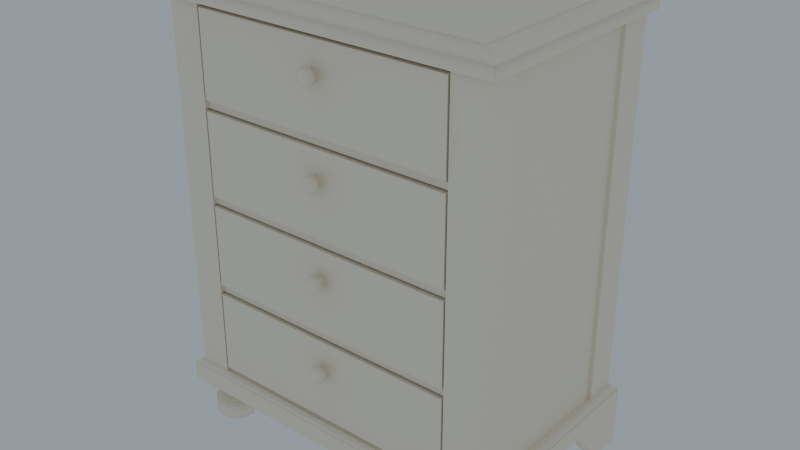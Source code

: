 # Source: small_desk.blend  (saved by Blender 2.78.0; exported with 4.5.12 LTS)
import bpy
from mathutils import Matrix  # noqa: F401  (used for matrix-valued properties, if any)

bpy.ops.wm.read_factory_settings(use_empty=True)
scene = bpy.context.scene
scene.name = 'Scene'

# ---- collections
col_collection_1 = bpy.data.collections.new('Collection 1'); scene.collection.children.link(col_collection_1)

# ---- materials (node trees are filled in below, after node groups)
mat_1013_simple = bpy.data.materials.new('1013_simple')
mat_1013_simple.alpha_threshold = 0.0
mat_1013_simple.diffuse_color = (1.0, 0.9131, 0.7682, 1.0)
mat_1013_simple.roughness = 0.5
mat_1013_simple.specular_intensity = 0.8
mat_1013_simple.line_color = (0.0, 0.0, 0.0, 1.0)

# ---- material node trees
mat_1013_simple.use_nodes = True; mat_1013_simple.node_tree.nodes.clear()
_N = mat_1013_simple.node_tree.nodes; _L = mat_1013_simple.node_tree.links
n0 = _N.new('ShaderNodeOutputMaterial'); n0.name = 'Material Output'; n0.location = (300, 300)
n0.width = 120
n1 = _N.new('ShaderNodeMixShader'); n1.name = 'Mix Shader'; n1.location = (100, 300)
n1.width = 150
n1.inputs[0].default_value = 0.2
n2 = _N.new('ShaderNodeBsdfDiffuse'); n2.name = 'Diffuse BSDF'; n2.location = (-100, 300)
n2.inputs[0].default_value = (1.0, 0.9131, 0.7682, 1.0)
n3 = _N.new('ShaderNodeBsdfAnisotropic'); n3.name = 'Glossy BSDF'; n3.location = (-103, 185)
n3.distribution = 'BECKMANN'
n3.inputs[0].default_value = (1.0, 1.0, 1.0, 1.0)
n3.inputs[1].default_value = 0.4472
_L.new(n1.outputs[0], n0.inputs[0])
_L.new(n2.outputs[0], n1.inputs[1])
_L.new(n3.outputs[0], n1.inputs[2])
n0.is_active_output = True

# ---- world
world_world = bpy.data.worlds.new('World'); scene.world = world_world
world_world.use_nodes = True; world_world.node_tree.nodes.clear()
_N = world_world.node_tree.nodes; _L = world_world.node_tree.links
n0 = _N.new('ShaderNodeOutputWorld'); n0.name = 'World Output'; n0.location = (300, 300)
n0.width = 120
n1 = _N.new('ShaderNodeBackground'); n1.name = 'Background'; n1.location = (10, 300)
n1.width = 150
n1.inputs[0].default_value = (0.2986, 0.3277, 0.3509, 1.0)
_L.new(n1.outputs[0], n0.inputs[0])
n0.is_active_output = True
world_world.color = (0.05088, 0.05088, 0.05088)
world_world.use_sun_shadow = False
world_world.sun_shadow_jitter_overblur = 0.0
world_world.cycles.sampling_method = 'NONE'
world_world.cycles.sample_map_resolution = 256
world_world.light_settings.distance = 0.3

# ---- meshes
me_plane_004 = bpy.data.meshes.new('Plane.004')
me_plane_004.from_pydata([(-0.2044, -0.1533, -0.09543), (-0.2168, -0.1578, -0.09543), (-0.2234, -0.1692, -0.09543), (-0.2211, -0.1822, -0.09543), (-0.211, -0.1907, -0.09543), (-0.1978, -0.1907, -0.09543), (-0.1877, -0.1822, -0.09543), (-0.1854, -0.1692, -0.09543), (-0.192, -0.1578, -0.09543), (-0.2044, -0.1485, -0.06071), (-0.2199, -0.1541, -0.06071), (-0.2282, -0.1684, -0.06071), (-0.2253, -0.1846, -0.06071), (-0.2127, -0.1952, -0.06071), (-0.1962, -0.1952, -0.06071), (-0.1835, -0.1846, -0.06071), (-0.1807, -0.1684, -0.06071), (-0.1889, -0.1541, -0.06071), (-0.2254, -0.1475, -0.07764), (-0.2366, -0.1669, -0.07764), (-0.1722, -0.1669, -0.07764), (-0.1834, -0.1475, -0.07764), (-0.2327, -0.1889, -0.07764), (-0.2044, -0.1399, -0.07764), (-0.2156, -0.2033, -0.07764), (-0.1932, -0.2033, -0.07764), (-0.1761, -0.1889, -0.07764), (-0.1797, -0.1868, -0.0899), (-0.2291, -0.1868, -0.0899), (-0.2142, -0.1993, -0.0899), (-0.1947, -0.1993, -0.0899), (-0.2155, -0.203, -0.06291), (-0.2325, -0.1888, -0.06291), (-0.1836, -0.1477, -0.06291), (-0.2363, -0.1669, -0.06291), (-0.1861, -0.1507, -0.0899), (-0.1725, -0.1669, -0.06291), (-0.2252, -0.1477, -0.06291), (-0.1763, -0.1888, -0.06291), (-0.1933, -0.203, -0.06291), (-0.2044, -0.1401, -0.06291), (-0.2325, -0.1676, -0.0899), (-0.2044, -0.1441, -0.0899), (-0.1764, -0.1676, -0.0899), (-0.2227, -0.1507, -0.0899), (-0.2044, -0.1549, -0.09543), (-0.2158, -0.159, -0.09543), (-0.2218, -0.1695, -0.09543), (-0.2197, -0.1814, -0.09543), (-0.2105, -0.1892, -0.09543), (-0.1984, -0.1892, -0.09543), (-0.1891, -0.1814, -0.09543), (-0.187, -0.1695, -0.09543), (-0.193, -0.159, -0.09543), (-0.2044, -0.1635, -0.09543), (-0.2103, -0.1656, -0.09543), (-0.2134, -0.171, -0.09543), (-0.2123, -0.1771, -0.09543), (-0.2075, -0.1811, -0.09543), (-0.2013, -0.1811, -0.09543), (-0.1965, -0.1771, -0.09543), (-0.1955, -0.171, -0.09543), (-0.1986, -0.1656, -0.09543), (-0.2044, -0.1724, -0.09543), (-0.2044, -0.1485, -0.05746), (-0.2199, -0.1541, -0.05746), (-0.2282, -0.1684, -0.05746), (-0.2253, -0.1846, -0.05746), (-0.2127, -0.1952, -0.05746), (-0.1962, -0.1952, -0.05746), (-0.1835, -0.1846, -0.05746), (-0.1807, -0.1684, -0.05746), (-0.1889, -0.1541, -0.05746), (-0.2044, -0.1485, -0.06071), (-0.2199, -0.1541, -0.06071), (-0.1835, -0.1846, -0.06071), (-0.1807, -0.1684, -0.06071), (-0.2282, -0.1684, -0.06071), (-0.1889, -0.1541, -0.06071), (-0.2253, -0.1846, -0.06071), (-0.2127, -0.1952, -0.06071), (-0.1962, -0.1952, -0.06071), (-0.2044, -0.1519, -0.05746), (-0.2177, -0.1567, -0.05746), (-0.2248, -0.169, -0.05746), (-0.2223, -0.1829, -0.05746), (-0.2115, -0.192, -0.05746), (-0.1973, -0.192, -0.05746), (-0.1865, -0.1829, -0.05746), (-0.184, -0.169, -0.05746), (-0.1911, -0.1567, -0.05746), (-0.1837, -0.1845, -0.05746), (-0.1808, -0.1684, -0.05746), (-0.2198, -0.1542, -0.05746), (-0.228, -0.1684, -0.05746), (-0.189, -0.1542, -0.05746), (-0.2251, -0.1845, -0.05746), (-0.2044, -0.1486, -0.05746), (-0.2126, -0.195, -0.05746), (-0.1962, -0.195, -0.05746), (-0.2044, -0.1485, -0.05803), (-0.1962, -0.1952, -0.05803), (-0.2127, -0.1952, -0.05803), (-0.2253, -0.1846, -0.05803), (-0.1835, -0.1846, -0.05803), (-0.1889, -0.1541, -0.05803), (-0.2282, -0.1684, -0.05803), (-0.1807, -0.1684, -0.05803), (-0.2199, -0.1541, -0.05803), (-0.2044, -0.1444, -0.0342), (-0.2225, -0.151, -0.0342), (-0.2322, -0.1677, -0.0342), (-0.2288, -0.1867, -0.0342), (-0.214, -0.199, -0.0342), (-0.1948, -0.199, -0.0342), (-0.18, -0.1867, -0.0342), (-0.1767, -0.1677, -0.0342), (-0.1863, -0.151, -0.0342), (-0.2044, -0.1421, -0.0342), (-0.224, -0.1492, -0.0342), (-0.2344, -0.1673, -0.0342), (-0.2308, -0.1878, -0.0342), (-0.2148, -0.2012, -0.0342), (-0.194, -0.2012, -0.0342), (-0.178, -0.1878, -0.0342), (-0.1744, -0.1673, -0.0342), (-0.1848, -0.1492, -0.0342), (-0.2044, -0.1421, -0.02943), (-0.224, -0.1492, -0.02943), (-0.2344, -0.1673, -0.02943), (-0.2308, -0.1878, -0.02943), (-0.2148, -0.2012, -0.02943), (-0.194, -0.2012, -0.02943), (-0.178, -0.1878, -0.02943), (-0.1744, -0.1673, -0.02943), (-0.1848, -0.1492, -0.02943), (-0.225, -0.1689, -0.04306), (-0.2226, -0.183, -0.04306), (-0.2044, -0.1516, -0.04306), (-0.1909, -0.1565, -0.04306), (-0.2116, -0.1922, -0.04306), (-0.1972, -0.1922, -0.04306), (-0.1863, -0.183, -0.04306), (-0.2179, -0.1565, -0.04306), (-0.1838, -0.1689, -0.04306), (0.2339, -0.1533, -0.09543), (0.2463, -0.1578, -0.09543), (0.2529, -0.1692, -0.09543), (0.2506, -0.1822, -0.09543), (0.2405, -0.1907, -0.09543), (0.2273, -0.1907, -0.09543), (0.2172, -0.1822, -0.09543), (0.2149, -0.1692, -0.09543), (0.2215, -0.1578, -0.09543), (0.2339, -0.1485, -0.06071), (0.2494, -0.1541, -0.06071), (0.2577, -0.1684, -0.06071), (0.2548, -0.1846, -0.06071), (0.2422, -0.1952, -0.06071), (0.2257, -0.1952, -0.06071), (0.213, -0.1846, -0.06071), (0.2102, -0.1684, -0.06071), (0.2184, -0.1541, -0.06071), (0.2549, -0.1475, -0.07764), (0.2661, -0.1669, -0.07764), (0.2018, -0.1669, -0.07764), (0.2129, -0.1475, -0.07764), (0.2622, -0.1889, -0.07764), (0.2339, -0.1399, -0.07764), (0.2451, -0.2033, -0.07764), (0.2227, -0.2033, -0.07764), (0.2056, -0.1889, -0.07764), (0.2093, -0.1868, -0.0899), (0.2586, -0.1868, -0.0899), (0.2437, -0.1993, -0.0899), (0.2242, -0.1993, -0.0899), (0.245, -0.203, -0.06291), (0.262, -0.1888, -0.06291), (0.2131, -0.1477, -0.06291), (0.2658, -0.1669, -0.06291), (0.2156, -0.1507, -0.0899), (0.202, -0.1669, -0.06291), (0.2548, -0.1477, -0.06291), (0.2058, -0.1888, -0.06291), (0.2228, -0.203, -0.06291), (0.2339, -0.1401, -0.06291), (0.262, -0.1676, -0.0899), (0.2339, -0.1441, -0.0899), (0.2059, -0.1676, -0.0899), (0.2522, -0.1507, -0.0899), (0.2339, -0.1549, -0.09543), (0.2453, -0.159, -0.09543), (0.2513, -0.1695, -0.09543), (0.2492, -0.1814, -0.09543), (0.24, -0.1892, -0.09543), (0.2279, -0.1892, -0.09543), (0.2186, -0.1814, -0.09543), (0.2165, -0.1695, -0.09543), (0.2226, -0.159, -0.09543), (0.2339, -0.1635, -0.09543), (0.2398, -0.1656, -0.09543), (0.2429, -0.171, -0.09543), (0.2418, -0.1771, -0.09543), (0.237, -0.1811, -0.09543), (0.2308, -0.1811, -0.09543), (0.226, -0.1771, -0.09543), (0.225, -0.171, -0.09543), (0.2281, -0.1656, -0.09543), (0.2339, -0.1724, -0.09543), (0.2339, -0.1485, -0.05746), (0.2494, -0.1541, -0.05746), (0.2577, -0.1684, -0.05746), (0.2548, -0.1846, -0.05746), (0.2422, -0.1952, -0.05746), (0.2257, -0.1952, -0.05746), (0.213, -0.1846, -0.05746), (0.2102, -0.1684, -0.05746), (0.2184, -0.1541, -0.05746), (0.2339, -0.1485, -0.06071), (0.2494, -0.1541, -0.06071), (0.213, -0.1846, -0.06071), (0.2102, -0.1684, -0.06071), (0.2577, -0.1684, -0.06071), (0.2184, -0.1541, -0.06071), (0.2548, -0.1846, -0.06071), (0.2422, -0.1952, -0.06071), (0.2257, -0.1952, -0.06071), (0.2339, -0.1519, -0.05746), (0.2472, -0.1567, -0.05746), (0.2543, -0.169, -0.05746), (0.2518, -0.1829, -0.05746), (0.241, -0.192, -0.05746), (0.2268, -0.192, -0.05746), (0.216, -0.1829, -0.05746), (0.2135, -0.169, -0.05746), (0.2206, -0.1567, -0.05746), (0.2132, -0.1845, -0.05746), (0.2104, -0.1684, -0.05746), (0.2493, -0.1542, -0.05746), (0.2575, -0.1684, -0.05746), (0.2185, -0.1542, -0.05746), (0.2546, -0.1845, -0.05746), (0.2339, -0.1486, -0.05746), (0.2421, -0.195, -0.05746), (0.2257, -0.195, -0.05746), (0.2339, -0.1485, -0.05803), (0.2257, -0.1952, -0.05803), (0.2422, -0.1952, -0.05803), (0.2548, -0.1846, -0.05803), (0.213, -0.1846, -0.05803), (0.2184, -0.1541, -0.05803), (0.2577, -0.1684, -0.05803), (0.2102, -0.1684, -0.05803), (0.2494, -0.1541, -0.05803), (0.2339, -0.1444, -0.0342), (0.252, -0.151, -0.0342), (0.2617, -0.1677, -0.0342), (0.2583, -0.1867, -0.0342), (0.2436, -0.199, -0.0342), (0.2243, -0.199, -0.0342), (0.2095, -0.1867, -0.0342), (0.2062, -0.1677, -0.0342), (0.2158, -0.151, -0.0342), (0.2339, -0.1421, -0.0342), (0.2535, -0.1492, -0.0342), (0.2639, -0.1673, -0.0342), (0.2603, -0.1878, -0.0342), (0.2443, -0.2012, -0.0342), (0.2235, -0.2012, -0.0342), (0.2075, -0.1878, -0.0342), (0.2039, -0.1673, -0.0342), (0.2143, -0.1492, -0.0342), (0.2339, -0.1421, -0.02943), (0.2535, -0.1492, -0.02943), (0.2639, -0.1673, -0.02943), (0.2603, -0.1878, -0.02943), (0.2443, -0.2012, -0.02943), (0.2235, -0.2012, -0.02943), (0.2075, -0.1878, -0.02943), (0.2039, -0.1673, -0.02943), (0.2143, -0.1492, -0.02943), (0.2545, -0.1689, -0.04306), (0.2521, -0.183, -0.04306), (0.2339, -0.1516, -0.04306), (0.2205, -0.1565, -0.04306), (0.2411, -0.1922, -0.04306), (0.2268, -0.1922, -0.04306), (0.2158, -0.183, -0.04306), (0.2474, -0.1565, -0.04306), (0.2133, -0.1689, -0.04306), (0.009865, -0.2255, 0.09253), (0.00572, -0.2234, 0.09253), (0.00295, -0.2202, 0.09253), (0.001978, -0.2164, 0.09253), (0.00295, -0.2125, 0.09253), (0.00572, -0.2093, 0.09253), (0.01024, -0.2255, 0.0944), (0.006407, -0.2234, 0.09599), (0.003849, -0.2202, 0.09705), (0.00295, -0.2164, 0.09742), (0.003849, -0.2125, 0.09705), (0.006407, -0.2093, 0.09599), (0.006407, -0.2011, 0.08908), (0.0113, -0.2255, 0.09599), (0.008366, -0.2234, 0.09892), (0.006407, -0.2202, 0.1009), (0.00572, -0.2164, 0.1016), (0.006407, -0.2125, 0.1009), (0.008366, -0.2093, 0.09892), (0.008366, -0.2011, 0.08615), (0.01288, -0.2255, 0.09705), (0.0113, -0.2234, 0.1009), (0.01024, -0.2202, 0.1034), (0.009865, -0.2164, 0.1043), (0.01024, -0.2125, 0.1034), (0.0113, -0.2093, 0.1009), (0.0113, -0.2011, 0.08419), (0.01475, -0.2255, 0.09742), (0.01475, -0.2234, 0.1016), (0.01475, -0.2202, 0.1043), (0.01475, -0.2164, 0.1053), (0.01475, -0.2125, 0.1043), (0.01475, -0.2093, 0.1016), (0.01475, -0.2011, 0.0835), (0.01475, -0.2263, 0.09253), (0.01663, -0.2255, 0.09705), (0.01821, -0.2234, 0.1009), (0.01927, -0.2202, 0.1034), (0.01964, -0.2164, 0.1043), (0.01927, -0.2125, 0.1034), (0.01821, -0.2093, 0.1009), (0.01821, -0.2011, 0.08419), (0.01821, -0.2255, 0.09599), (0.02114, -0.2234, 0.09892), (0.0231, -0.2202, 0.1009), (0.02379, -0.2164, 0.1016), (0.0231, -0.2125, 0.1009), (0.02114, -0.2093, 0.09892), (0.02114, -0.2011, 0.08615), (0.01927, -0.2255, 0.0944), (0.0231, -0.2234, 0.09599), (0.02566, -0.2202, 0.09705), (0.02656, -0.2164, 0.09742), (0.02566, -0.2125, 0.09705), (0.0231, -0.2093, 0.09599), (0.0231, -0.2011, 0.08908), (0.01964, -0.2255, 0.09253), (0.02379, -0.2234, 0.09253), (0.02656, -0.2202, 0.09253), (0.02753, -0.2164, 0.09253), (0.02656, -0.2125, 0.09253), (0.02379, -0.2093, 0.09253), (0.02379, -0.2011, 0.09253), (0.01927, -0.2255, 0.09066), (0.0231, -0.2234, 0.08908), (0.02566, -0.2202, 0.08802), (0.02656, -0.2164, 0.08764), (0.02566, -0.2125, 0.08802), (0.0231, -0.2093, 0.08908), (0.0231, -0.2011, 0.09599), (0.01821, -0.2255, 0.08908), (0.02114, -0.2234, 0.08615), (0.0231, -0.2202, 0.08419), (0.02379, -0.2164, 0.0835), (0.0231, -0.2125, 0.08419), (0.02114, -0.2093, 0.08615), (0.02114, -0.2011, 0.09892), (0.01663, -0.2255, 0.08802), (0.01821, -0.2234, 0.08419), (0.01927, -0.2202, 0.08163), (0.01964, -0.2164, 0.08073), (0.01927, -0.2125, 0.08163), (0.01821, -0.2093, 0.08419), (0.01821, -0.2011, 0.1009), (0.01475, -0.2255, 0.08764), (0.01475, -0.2234, 0.0835), (0.01475, -0.2202, 0.08073), (0.01475, -0.2164, 0.07976), (0.01475, -0.2125, 0.08073), (0.01475, -0.2093, 0.0835), (0.01475, -0.2011, 0.1016), (0.01288, -0.2255, 0.08802), (0.0113, -0.2234, 0.08419), (0.01024, -0.2202, 0.08163), (0.009865, -0.2164, 0.08073), (0.01024, -0.2125, 0.08163), (0.0113, -0.2093, 0.08419), (0.0113, -0.2011, 0.1009), (0.008366, -0.2011, 0.09892), (0.0113, -0.2255, 0.08908), (0.008366, -0.2234, 0.08615), (0.006407, -0.2202, 0.08419), (0.00572, -0.2164, 0.0835), (0.006407, -0.2125, 0.08419), (0.008366, -0.2093, 0.08615), (0.006407, -0.2011, 0.09599), (0.01024, -0.2255, 0.09066), (0.006407, -0.2234, 0.08908), (0.003849, -0.2202, 0.08802), (0.00295, -0.2164, 0.08764), (0.003849, -0.2125, 0.08802), (0.006407, -0.2093, 0.08908), (0.00572, -0.2011, 0.09253), (0.009865, -0.2255, 0.2312), (0.00572, -0.2234, 0.2312), (0.00295, -0.2202, 0.2312), (0.001978, -0.2164, 0.2312), (0.00295, -0.2125, 0.2312), (0.00572, -0.2093, 0.2312), (0.01024, -0.2255, 0.2331), (0.006407, -0.2234, 0.2347), (0.003849, -0.2202, 0.2358), (0.00295, -0.2164, 0.2361), (0.003849, -0.2125, 0.2358), (0.006407, -0.2093, 0.2347), (0.006407, -0.2011, 0.2278), (0.0113, -0.2255, 0.2347), (0.008366, -0.2234, 0.2376), (0.006407, -0.2202, 0.2396), (0.00572, -0.2164, 0.2403), (0.006407, -0.2125, 0.2396), (0.008366, -0.2093, 0.2376), (0.008366, -0.2011, 0.2249), (0.01288, -0.2255, 0.2358), (0.0113, -0.2234, 0.2396), (0.01024, -0.2202, 0.2421), (0.009865, -0.2164, 0.243), (0.01024, -0.2125, 0.2421), (0.0113, -0.2093, 0.2396), (0.0113, -0.2011, 0.2229), (0.01475, -0.2255, 0.2361), (0.01475, -0.2234, 0.2403), (0.01475, -0.2202, 0.243), (0.01475, -0.2164, 0.244), (0.01475, -0.2125, 0.243), (0.01475, -0.2093, 0.2403), (0.01475, -0.2011, 0.2222), (0.01475, -0.2263, 0.2312), (0.01663, -0.2255, 0.2358), (0.01821, -0.2234, 0.2396), (0.01927, -0.2202, 0.2421), (0.01964, -0.2164, 0.243), (0.01927, -0.2125, 0.2421), (0.01821, -0.2093, 0.2396), (0.01821, -0.2011, 0.2229), (0.01821, -0.2255, 0.2347), (0.02114, -0.2234, 0.2376), (0.0231, -0.2202, 0.2396), (0.02379, -0.2164, 0.2403), (0.0231, -0.2125, 0.2396), (0.02114, -0.2093, 0.2376), (0.02114, -0.2011, 0.2249), (0.01927, -0.2255, 0.2331), (0.0231, -0.2234, 0.2347), (0.02566, -0.2202, 0.2358), (0.02656, -0.2164, 0.2361), (0.02566, -0.2125, 0.2358), (0.0231, -0.2093, 0.2347), (0.0231, -0.2011, 0.2278), (0.01964, -0.2255, 0.2312), (0.02379, -0.2234, 0.2312), (0.02656, -0.2202, 0.2312), (0.02753, -0.2164, 0.2312), (0.02656, -0.2125, 0.2312), (0.02379, -0.2093, 0.2312), (0.02379, -0.2011, 0.2312), (0.01927, -0.2255, 0.2294), (0.0231, -0.2234, 0.2278), (0.02566, -0.2202, 0.2267), (0.02656, -0.2164, 0.2264), (0.02566, -0.2125, 0.2267), (0.0231, -0.2093, 0.2278), (0.0231, -0.2011, 0.2347), (0.01821, -0.2255, 0.2278), (0.02114, -0.2234, 0.2249), (0.0231, -0.2202, 0.2229), (0.02379, -0.2164, 0.2222), (0.0231, -0.2125, 0.2229), (0.02114, -0.2093, 0.2249), (0.02114, -0.2011, 0.2376), (0.01663, -0.2255, 0.2267), (0.01821, -0.2234, 0.2229), (0.01927, -0.2202, 0.2203), (0.01964, -0.2164, 0.2194), (0.01927, -0.2125, 0.2203), (0.01821, -0.2093, 0.2229), (0.01821, -0.2011, 0.2396), (0.01475, -0.2255, 0.2264), (0.01475, -0.2234, 0.2222), (0.01475, -0.2202, 0.2194), (0.01475, -0.2164, 0.2185), (0.01475, -0.2125, 0.2194), (0.01475, -0.2093, 0.2222), (0.01475, -0.2011, 0.2403), (0.01288, -0.2255, 0.2267), (0.0113, -0.2234, 0.2229), (0.01024, -0.2202, 0.2203), (0.009865, -0.2164, 0.2194), (0.01024, -0.2125, 0.2203), (0.0113, -0.2093, 0.2229), (0.0113, -0.2011, 0.2396), (0.008366, -0.2011, 0.2376), (0.0113, -0.2255, 0.2278), (0.008366, -0.2234, 0.2249), (0.006407, -0.2202, 0.2229), (0.00572, -0.2164, 0.2222), (0.006407, -0.2125, 0.2229), (0.008366, -0.2093, 0.2249), (0.006407, -0.2011, 0.2347), (0.01024, -0.2255, 0.2294), (0.006407, -0.2234, 0.2278), (0.003849, -0.2202, 0.2267), (0.00295, -0.2164, 0.2264), (0.003849, -0.2125, 0.2267), (0.006407, -0.2093, 0.2278), (0.00572, -0.2011, 0.2312), (0.009865, -0.2255, 0.3715), (0.00572, -0.2234, 0.3715), (0.00295, -0.2202, 0.3715), (0.001978, -0.2164, 0.3715), (0.00295, -0.2125, 0.3715), (0.00572, -0.2093, 0.3715), (0.01024, -0.2255, 0.3734), (0.006407, -0.2234, 0.375), (0.003849, -0.2202, 0.376), (0.00295, -0.2164, 0.3764), (0.003849, -0.2125, 0.376), (0.006407, -0.2093, 0.375), (0.006407, -0.2011, 0.368), (0.0113, -0.2255, 0.375), (0.008366, -0.2234, 0.3779), (0.006407, -0.2202, 0.3799), (0.00572, -0.2164, 0.3805), (0.006407, -0.2125, 0.3799), (0.008366, -0.2093, 0.3779), (0.008366, -0.2011, 0.3651), (0.01288, -0.2255, 0.376), (0.0113, -0.2234, 0.3799), (0.01024, -0.2202, 0.3824), (0.009865, -0.2164, 0.3833), (0.01024, -0.2125, 0.3824), (0.0113, -0.2093, 0.3799), (0.0113, -0.2011, 0.3632), (0.01475, -0.2255, 0.3764), (0.01475, -0.2234, 0.3805), (0.01475, -0.2202, 0.3833), (0.01475, -0.2164, 0.3843), (0.01475, -0.2125, 0.3833), (0.01475, -0.2093, 0.3805), (0.01475, -0.2011, 0.3625), (0.01475, -0.2263, 0.3715), (0.01663, -0.2255, 0.376), (0.01821, -0.2234, 0.3799), (0.01927, -0.2202, 0.3824), (0.01964, -0.2164, 0.3833), (0.01927, -0.2125, 0.3824), (0.01821, -0.2093, 0.3799), (0.01821, -0.2011, 0.3632), (0.01821, -0.2255, 0.375), (0.02114, -0.2234, 0.3779), (0.0231, -0.2202, 0.3799), (0.02379, -0.2164, 0.3805), (0.0231, -0.2125, 0.3799), (0.02114, -0.2093, 0.3779), (0.02114, -0.2011, 0.3651), (0.01927, -0.2255, 0.3734), (0.0231, -0.2234, 0.375), (0.02566, -0.2202, 0.376), (0.02656, -0.2164, 0.3764), (0.02566, -0.2125, 0.376), (0.0231, -0.2093, 0.375), (0.0231, -0.2011, 0.368), (0.01964, -0.2255, 0.3715), (0.02379, -0.2234, 0.3715), (0.02656, -0.2202, 0.3715), (0.02753, -0.2164, 0.3715), (0.02656, -0.2125, 0.3715), (0.02379, -0.2093, 0.3715), (0.02379, -0.2011, 0.3715), (0.01927, -0.2255, 0.3696), (0.0231, -0.2234, 0.368), (0.02566, -0.2202, 0.367), (0.02656, -0.2164, 0.3666), (0.02566, -0.2125, 0.367), (0.0231, -0.2093, 0.368), (0.0231, -0.2011, 0.375), (0.01821, -0.2255, 0.368), (0.02114, -0.2234, 0.3651), (0.0231, -0.2202, 0.3632), (0.02379, -0.2164, 0.3625), (0.0231, -0.2125, 0.3632), (0.02114, -0.2093, 0.3651), (0.02114, -0.2011, 0.3779), (0.01663, -0.2255, 0.367), (0.01821, -0.2234, 0.3632), (0.01927, -0.2202, 0.3606), (0.01964, -0.2164, 0.3597), (0.01927, -0.2125, 0.3606), (0.01821, -0.2093, 0.3632), (0.01821, -0.2011, 0.3799), (0.01475, -0.2255, 0.3666), (0.01475, -0.2234, 0.3625), (0.01475, -0.2202, 0.3597), (0.01475, -0.2164, 0.3587), (0.01475, -0.2125, 0.3597), (0.01475, -0.2093, 0.3625), (0.01475, -0.2011, 0.3805), (0.01288, -0.2255, 0.367), (0.0113, -0.2234, 0.3632), (0.01024, -0.2202, 0.3606), (0.009865, -0.2164, 0.3597), (0.01024, -0.2125, 0.3606), (0.0113, -0.2093, 0.3632), (0.0113, -0.2011, 0.3799), (0.008366, -0.2011, 0.3779), (0.0113, -0.2255, 0.368), (0.008366, -0.2234, 0.3651), (0.006407, -0.2202, 0.3632), (0.00572, -0.2164, 0.3625), (0.006407, -0.2125, 0.3632), (0.008366, -0.2093, 0.3651), (0.006407, -0.2011, 0.375), (0.01024, -0.2255, 0.3696), (0.006407, -0.2234, 0.368), (0.003849, -0.2202, 0.367), (0.00295, -0.2164, 0.3666), (0.003849, -0.2125, 0.367), (0.006407, -0.2093, 0.368), (0.00572, -0.2011, 0.3715), (0.009865, -0.2255, 0.5094), (0.00572, -0.2234, 0.5094), (0.00295, -0.2202, 0.5094), (0.001978, -0.2164, 0.5094), (0.00295, -0.2125, 0.5094), (0.00572, -0.2093, 0.5094), (0.01024, -0.2255, 0.5113), (0.006407, -0.2234, 0.5129), (0.003849, -0.2202, 0.5139), (0.00295, -0.2164, 0.5143), (0.003849, -0.2125, 0.5139), (0.006407, -0.2093, 0.5129), (0.006407, -0.2011, 0.506), (0.0113, -0.2255, 0.5129), (0.008366, -0.2234, 0.5158), (0.006407, -0.2202, 0.5178), (0.00572, -0.2164, 0.5185), (0.006407, -0.2125, 0.5178), (0.008366, -0.2093, 0.5158), (0.008366, -0.2011, 0.503), (0.01288, -0.2255, 0.5139), (0.0113, -0.2234, 0.5178), (0.01024, -0.2202, 0.5203), (0.009865, -0.2164, 0.5212), (0.01024, -0.2125, 0.5203), (0.0113, -0.2093, 0.5178), (0.0113, -0.2011, 0.5011), (0.01475, -0.2255, 0.5143), (0.01475, -0.2234, 0.5185), (0.01475, -0.2202, 0.5212), (0.01475, -0.2164, 0.5222), (0.01475, -0.2125, 0.5212), (0.01475, -0.2093, 0.5185), (0.01475, -0.2011, 0.5004), (0.01475, -0.2263, 0.5094), (0.01663, -0.2255, 0.5139), (0.01821, -0.2234, 0.5178), (0.01927, -0.2202, 0.5203), (0.01964, -0.2164, 0.5212), (0.01927, -0.2125, 0.5203), (0.01821, -0.2093, 0.5178), (0.01821, -0.2011, 0.5011), (0.01821, -0.2255, 0.5129), (0.02114, -0.2234, 0.5158), (0.0231, -0.2202, 0.5178), (0.02379, -0.2164, 0.5185), (0.0231, -0.2125, 0.5178), (0.02114, -0.2093, 0.5158), (0.02114, -0.2011, 0.503), (0.01927, -0.2255, 0.5113), (0.0231, -0.2234, 0.5129), (0.02566, -0.2202, 0.5139), (0.02656, -0.2164, 0.5143), (0.02566, -0.2125, 0.5139), (0.0231, -0.2093, 0.5129), (0.0231, -0.2011, 0.506), (0.01964, -0.2255, 0.5094), (0.02379, -0.2234, 0.5094), (0.02656, -0.2202, 0.5094), (0.02753, -0.2164, 0.5094), (0.02656, -0.2125, 0.5094), (0.02379, -0.2093, 0.5094), (0.02379, -0.2011, 0.5094), (0.01927, -0.2255, 0.5076), (0.0231, -0.2234, 0.506), (0.02566, -0.2202, 0.5049), (0.02656, -0.2164, 0.5045), (0.02566, -0.2125, 0.5049), (0.0231, -0.2093, 0.506), (0.0231, -0.2011, 0.5129), (0.01821, -0.2255, 0.506), (0.02114, -0.2234, 0.503), (0.0231, -0.2202, 0.5011), (0.02379, -0.2164, 0.5004), (0.0231, -0.2125, 0.5011), (0.02114, -0.2093, 0.503), (0.02114, -0.2011, 0.5158), (0.01663, -0.2255, 0.5049), (0.01821, -0.2234, 0.5011), (0.01927, -0.2202, 0.4985), (0.01964, -0.2164, 0.4976), (0.01927, -0.2125, 0.4985), (0.01821, -0.2093, 0.5011), (0.01821, -0.2011, 0.5178), (0.01475, -0.2255, 0.5045), (0.01475, -0.2234, 0.5004), (0.01475, -0.2202, 0.4976), (0.01475, -0.2164, 0.4967), (0.01475, -0.2125, 0.4976), (0.01475, -0.2093, 0.5004), (0.01475, -0.2011, 0.5185), (0.01288, -0.2255, 0.5049), (0.0113, -0.2234, 0.5011), (0.01024, -0.2202, 0.4985), (0.009865, -0.2164, 0.4976), (0.01024, -0.2125, 0.4985), (0.0113, -0.2093, 0.5011), (0.0113, -0.2011, 0.5178), (0.008366, -0.2011, 0.5158), (0.0113, -0.2255, 0.506), (0.008366, -0.2234, 0.503), (0.006407, -0.2202, 0.5011), (0.00572, -0.2164, 0.5004), (0.006407, -0.2125, 0.5011), (0.008366, -0.2093, 0.503), (0.006407, -0.2011, 0.5129), (0.01024, -0.2255, 0.5076), (0.006407, -0.2234, 0.506), (0.003849, -0.2202, 0.5049), (0.00295, -0.2164, 0.5045), (0.003849, -0.2125, 0.5049), (0.006407, -0.2093, 0.506), (0.00572, -0.2011, 0.5094), (0.2122, -0.1781, 0.5537), (-0.1827, -0.1781, 0.5537), (-0.1827, -0.1781, 0.4297), (0.2122, -0.1781, 0.4297), (0.2122, -0.1781, 0.4145), (-0.1827, -0.1781, 0.4145), (-0.1827, -0.1781, 0.2905), (0.2122, -0.1781, 0.2905), (0.2122, -0.1781, 0.2754), (-0.1827, -0.1781, 0.2754), (-0.1827, -0.1781, 0.1513), (0.2122, -0.1781, 0.1513), (0.2122, -0.1781, 0.1362), (-0.1827, -0.1781, 0.1362), (-0.1827, -0.1781, 0.01216), (0.2122, -0.1781, 0.01216), (0.2122, -0.2034, 0.01216), (-0.1827, -0.2034, 0.01216), (-0.1827, -0.2034, 0.1362), (0.2122, -0.2034, 0.1362), (0.2122, -0.2034, 0.1513), (-0.1827, -0.2034, 0.1513), (-0.1827, -0.2034, 0.2754), (0.2122, -0.2034, 0.2754), (0.2122, -0.2034, 0.2905), (-0.1827, -0.2034, 0.2905), (-0.1827, -0.2034, 0.4145), (0.2122, -0.2034, 0.4145), (0.2122, -0.2034, 0.4297), (-0.1827, -0.2034, 0.4297), (-0.1827, -0.2034, 0.5537), (0.2122, -0.2034, 0.5537), (-0.1852, 0.1269, 0.004575), (-0.2352, 0.1269, 0.004575), (-0.2352, -0.2031, 0.004575), (-0.1852, -0.2031, 0.004575), (-0.1852, 0.1269, 0.5613), (-0.2352, 0.1269, 0.5613), (-0.2352, -0.2031, 0.5613), (-0.1852, -0.2031, 0.5613), (0.2648, 0.1269, 0.004575), (0.2148, 0.1269, 0.004575), (0.2148, -0.2031, 0.004575), (0.2648, -0.2031, 0.004575), (0.2648, 0.1269, 0.5613), (0.2148, 0.1269, 0.5613), (0.2148, -0.2031, 0.5613), (0.2648, -0.2031, 0.5613), (0.2148, 0.1219, 0.004575), (0.2148, 0.1219, 0.5613), (-0.1852, 0.1219, 0.004575), (-0.1852, 0.1219, 0.5613), (0.2148, 0.1019, 0.004575), (0.2148, 0.1019, 0.5613), (-0.1852, 0.1019, 0.004575), (-0.1852, 0.1019, 0.5613), (0.2148, -0.1781, 0.4171), (-0.1852, -0.1981, 0.4171), (-0.1852, -0.1981, 0.004575), (-0.1852, -0.1981, 0.5613), (0.2148, -0.1981, 0.004575), (0.2148, -0.1981, 0.5613), (0.2148, -0.1781, 0.5613), (0.2148, -0.1981, 0.4171), (0.2148, -0.1981, 0.2779), (0.2148, -0.1781, 0.004575), (-0.1852, -0.1981, 0.5563), (-0.1852, -0.1981, 0.4271), (0.2148, -0.1981, 0.4271), (0.2148, -0.1981, 0.5563), (-0.1852, -0.1981, 0.1388), (-0.1852, -0.1981, 0.009575), (0.2148, -0.1981, 0.009575), (0.2148, -0.1981, 0.1388), (-0.1852, -0.1781, 0.5613), (-0.1852, -0.1981, 0.2879), (0.2148, -0.1981, 0.2879), (-0.1852, -0.1781, 0.004575), (-0.1852, -0.1981, 0.2779), (-0.1852, -0.1981, 0.1488), (0.2148, -0.1981, 0.1488), (-0.1852, -0.1781, 0.4171), (0.2148, -0.1781, 0.2779), (-0.1852, -0.1781, 0.5563), (-0.1852, -0.1781, 0.4271), (0.2148, -0.1781, 0.4271), (0.2148, -0.1781, 0.5563), (-0.1852, -0.1781, 0.1388), (-0.1852, -0.1781, 0.009575), (0.2148, -0.1781, 0.009575), (0.2148, -0.1781, 0.1388), (-0.1852, -0.1781, 0.2879), (0.2148, -0.1781, 0.2879), (-0.1852, -0.1781, 0.2779), (-0.1852, -0.1781, 0.1488), (0.2148, -0.1781, 0.1488), (-0.2352, 0.07742, 0.004575), (-0.1852, 0.07742, 0.004575), (-0.2352, 0.07742, 0.5613), (-0.1852, 0.07742, 0.5613), (0.2648, 0.07742, 0.5613), (0.2648, 0.07742, 0.004575), (0.2148, 0.07742, 0.5613), (0.2148, 0.07742, 0.004575), (0.2148, -0.1532, 0.004575), (0.2648, -0.1532, 0.004575), (0.2148, -0.1532, 0.5613), (0.2648, -0.1532, 0.5613), (-0.2352, -0.1532, 0.5613), (-0.2352, -0.1532, 0.004575), (-0.1852, -0.1532, 0.5613), (-0.1852, -0.1532, 0.004575), (0.2598, 0.07742, 0.5613), (0.2598, 0.07742, 0.004575), (0.2598, -0.1532, 0.004575), (0.2598, -0.1532, 0.5613), (-0.2302, -0.1532, 0.004575), (-0.2302, -0.1532, 0.5613), (-0.2302, 0.07742, 0.5613), (-0.2302, 0.07742, 0.004575), (-0.1852, -0.2031, 0.4297), (-0.1852, 0.1269, 0.4297), (-0.2352, 0.1269, 0.4297), (-0.2352, -0.2031, 0.4297), (-0.1852, 0.07742, 0.4297), (-0.2352, 0.07742, 0.4297), (-0.2302, 0.07742, 0.4297), (-0.2352, -0.1532, 0.4297), (-0.1852, -0.1532, 0.4297), (-0.2302, -0.1532, 0.4297), (-0.2102, -0.2141, 0.4955), (0.2398, -0.2141, 0.4955), (0.2148, -0.2031, 0.4297), (0.2148, 0.1269, 0.4297), (0.2648, 0.1269, 0.4297), (0.2648, -0.2031, 0.4297), (0.2598, 0.07742, 0.4297), (0.2598, -0.1532, 0.4297), (0.2148, -0.1532, 0.4297), (0.2648, -0.1532, 0.4297), (0.2648, 0.07742, 0.4297), (0.2148, 0.07742, 0.4297), (0.2771, -0.2112, -0.03101), (-0.2476, -0.2112, -0.03101), (0.2771, 0.1351, -0.03101), (-0.2476, 0.1351, -0.03101), (0.2771, -0.2112, -0.003452), (-0.2476, -0.2112, -0.003452), (0.2771, 0.1351, -0.003452), (-0.2476, 0.1351, -0.003452), (0.2648, 0.1269, 0.004575), (-0.2352, 0.1269, 0.004575), (-0.2352, -0.2031, 0.004575), (0.2648, -0.2031, 0.004575), (0.2657, 0.1276, 0.004575), (-0.2362, 0.1276, 0.004575), (-0.2362, -0.2037, 0.004575), (0.2657, -0.2037, 0.004575), (0.2762, 0.1345, -0.003452), (-0.2467, 0.1345, -0.003452), (-0.2467, -0.2106, -0.003452), (0.2762, -0.2106, -0.003452), (0.2657, -0.2037, 0.002954), (-0.2362, -0.2037, 0.002954), (-0.2362, 0.1276, 0.002954), (0.2657, 0.1276, 0.002954), (0.2762, 0.1345, -0.002152), (0.2762, -0.2106, -0.002152), (-0.2467, 0.1345, -0.002152), (-0.2467, -0.2106, -0.002152), (-0.2444, -0.2091, 0.0006976), (-0.24, -0.2062, 0.002666), (-0.2444, 0.133, 0.0006976), (-0.24, 0.13, 0.002666), (0.2739, -0.2091, 0.0006976), (0.2695, -0.2062, 0.002666), (0.2739, 0.133, 0.0006976), (0.2695, 0.13, 0.002666), (-0.2462, -0.2103, -0.002152), (-0.2462, 0.1342, -0.002152), (0.2757, -0.2103, -0.002152), (0.2757, 0.1342, -0.002152), (-0.2476, -0.03806, -0.03101), (0.2771, -0.03806, -0.03101), (-0.2476, -0.03806, -0.003452), (0.2771, -0.03806, -0.003452), (-0.2352, -0.03806, 0.004575), (0.2648, -0.03806, 0.004575), (-0.2362, -0.03806, 0.004575), (0.2657, -0.03806, 0.004575), (0.2657, -0.03806, 0.002954), (-0.2362, -0.03806, 0.002954), (0.2762, -0.03806, -0.003452), (-0.2467, -0.03806, -0.003452), (0.2762, -0.03806, -0.002152), (-0.2467, -0.03806, -0.002152), (-0.2444, -0.03806, 0.0006976), (-0.24, -0.03806, 0.002666), (0.2739, -0.03806, 0.0006976), (0.2695, -0.03806, 0.002666), (-0.2462, -0.03806, -0.002152), (0.2757, -0.03806, -0.002152), (0.1771, 0.1101, -0.03101), (0.228, 0.1101, -0.09543), (0.2771, 0.1351, -0.09543), (0.228, 0.1351, -0.09543), (0.1771, 0.1351, -0.03101), (0.01475, 0.1342, -0.002152), (0.01475, -0.2103, -0.002152), (0.01475, 0.13, 0.002666), (0.01475, 0.133, 0.0006976), (0.01475, -0.2037, 0.004575), (0.01475, 0.1276, 0.004575), (0.01475, -0.2031, 0.004575), (0.01475, 0.1269, 0.004575), (0.01475, -0.03806, 0.004575), (0.01475, -0.03806, -0.03101), (0.2771, 0.1351, -0.03101), (0.2521, 0.03506, -0.03101), (0.01475, 0.1351, -0.003452), (0.01475, -0.2112, -0.003452), (0.01475, 0.1351, -0.03101), (0.01475, -0.2112, -0.03101), (0.2521, 0.08595, -0.09543), (0.01475, -0.2106, -0.003452), (0.01475, 0.1345, -0.003452), (0.01475, -0.2037, 0.002954), (0.01475, 0.1276, 0.002954), (0.01475, -0.2062, 0.002666), (0.01475, -0.2091, 0.0006976), (0.01475, -0.2106, -0.002152), (0.01475, 0.1345, -0.002152), (0.2771, 0.08595, -0.09543), (0.2771, 0.03506, -0.03101), (0.2521, 0.1101, -0.09543), (0.2771, 0.1101, -0.09543), (0.2771, 0.1101, -0.03101), (0.2521, 0.1351, -0.03101), (0.2521, 0.1351, -0.09543), (0.2521, 0.1101, -0.03101), (-0.1476, 0.1101, -0.03101), (-0.1984, 0.1101, -0.09543), (-0.2476, 0.1351, -0.09543), (-0.1984, 0.1351, -0.09543), (-0.1476, 0.1351, -0.03101), (-0.2476, 0.1351, -0.03101), (-0.2226, 0.03506, -0.03101), (-0.2226, 0.08595, -0.09543), (-0.2476, 0.08595, -0.09543), (-0.2476, 0.03506, -0.03101), (-0.2226, 0.1101, -0.09543), (-0.2476, 0.1101, -0.09543), (-0.2476, 0.1101, -0.03101), (-0.2226, 0.1351, -0.03101), (-0.2226, 0.1351, -0.09543), (-0.2226, 0.1101, -0.03101), (0.2771, -0.2112, 0.5613), (-0.2476, -0.2112, 0.5613), (0.2771, 0.1351, 0.5613), (-0.2476, 0.1351, 0.5613), (0.2771, -0.2112, 0.5786), (-0.2476, -0.2112, 0.5786), (0.2771, 0.1351, 0.5786), (-0.2476, 0.1351, 0.5786), (0.2549, 0.1204, 0.5946), (-0.2254, 0.1204, 0.5946), (-0.2254, -0.1966, 0.5946), (0.2762, 0.1345, 0.5786), (-0.2467, 0.1345, 0.5786), (-0.2467, -0.2106, 0.5786), (0.2762, -0.2106, 0.5786), (0.2549, -0.1966, 0.593), (-0.2254, -0.1966, 0.593), (-0.2254, 0.1204, 0.593), (0.2549, 0.1204, 0.593), (0.2762, 0.1345, 0.5799), (0.2762, -0.2106, 0.5799), (-0.2467, 0.1345, 0.5799), (-0.2467, -0.2106, 0.5799), (-0.2386, -0.2053, 0.5848), (-0.2327, -0.2014, 0.5923), (-0.2386, 0.1292, 0.5848), (-0.2327, 0.1253, 0.5923), (0.2681, -0.2053, 0.5848), (0.2622, -0.2014, 0.5923), (0.2681, 0.1292, 0.5848), (0.2622, 0.1253, 0.5923), (-0.2457, -0.2099, 0.5799), (-0.2457, 0.1338, 0.5799), (0.2752, -0.2099, 0.5799), (0.2752, 0.1338, 0.5799), (-0.2476, -0.03806, 0.5613), (0.2771, -0.03806, 0.5613), (-0.2476, -0.03806, 0.5786), (0.2771, -0.03806, 0.5786), (0.2549, -0.03806, 0.5946), (0.2549, -0.03806, 0.593), (-0.2254, -0.03806, 0.593), (0.2762, -0.03806, 0.5786), (-0.2467, -0.03806, 0.5786), (0.2762, -0.03806, 0.5799), (-0.2467, -0.03806, 0.5799), (-0.2386, -0.03806, 0.5848), (-0.2327, -0.03806, 0.5923), (0.2681, -0.03806, 0.5848), (0.2622, -0.03806, 0.5923), (-0.2457, -0.03806, 0.5799), (0.2752, -0.03806, 0.5799), (0.01475, 0.1338, 0.5799), (0.01475, -0.2099, 0.5799), (0.01475, 0.1253, 0.5923), (0.01475, 0.1292, 0.5848), (0.01475, -0.1966, 0.5946), (0.01475, -0.03806, 0.5613), (0.01475, 0.1351, 0.5786), (0.01475, -0.2112, 0.5786), (0.01475, 0.1351, 0.5613), (0.01475, -0.2112, 0.5613), (0.01475, -0.2106, 0.5786), (0.01475, 0.1345, 0.5786), (0.01475, -0.1966, 0.593), (0.01475, 0.1204, 0.593), (0.01475, -0.2014, 0.5923), (0.01475, -0.2053, 0.5848), (0.01475, -0.2106, 0.5799), (0.01475, 0.1345, 0.5799), (-0.2254, -0.03806, 0.5946), (0.01475, -0.03806, 0.5946), (0.01475, 0.1204, 0.5946), (0.2549, -0.1966, 0.5946), (0.2525, 0.1204, 0.593), (0.2736, 0.1345, 0.5786), (0.2736, 0.1345, 0.5799), (0.2656, 0.1292, 0.5848), (0.2598, 0.1253, 0.5923), (0.2726, 0.1338, 0.5799), (0.2726, -0.2099, 0.5799), (0.2744, -0.03806, 0.5613), (0.2744, 0.1351, 0.5786), (0.2744, 0.1351, 0.5613), (0.2744, -0.2112, 0.5613), (0.2744, -0.2112, 0.5786), (0.2736, -0.2106, 0.5786), (0.2525, -0.1966, 0.593), (0.2598, -0.2014, 0.5923), (0.2736, -0.2106, 0.5799), (0.2656, -0.2053, 0.5848), (0.2525, -0.1966, 0.5946), (0.2525, 0.1204, 0.5946), (0.2525, -0.03806, 0.5946), (0.2752, -0.2082, 0.5799), (0.2622, -0.1998, 0.5923), (0.2681, -0.2036, 0.5848), (0.2762, -0.2089, 0.5799), (-0.2467, 0.1328, 0.5786), (-0.2254, 0.1188, 0.593), (0.2771, 0.1333, 0.5786), (0.2771, 0.1333, 0.5613), (-0.2449, -0.2112, 0.5613), (-0.2449, 0.1351, 0.5613), (0.2762, -0.2089, 0.5786), (0.2549, -0.195, 0.593), (-0.2476, -0.2095, 0.5786), (-0.2476, -0.2095, 0.5613), (0.2549, 0.1188, 0.593), (0.2549, 0.1188, 0.5946), (-0.2476, 0.1333, 0.5786), (-0.2476, 0.1333, 0.5613), (-0.2449, -0.2112, 0.5786), (-0.2449, 0.1351, 0.5786), (-0.2449, -0.2095, 0.5613), (-0.223, -0.195, 0.5946), (-0.2457, -0.2082, 0.5799), (-0.2327, -0.1998, 0.5923), (-0.2386, -0.2036, 0.5848), (-0.2467, -0.2089, 0.5799), (-0.2467, -0.2089, 0.5786), (-0.2254, -0.195, 0.593), (0.2771, -0.2095, 0.5786), (0.2771, -0.2095, 0.5613), (0.2525, -0.195, 0.5946), (0.2744, -0.2095, 0.5613), (0.2622, 0.1237, 0.5923), (0.2681, 0.1275, 0.5848), (-0.223, -0.03806, 0.5946), (-0.223, 0.1204, 0.5946), (-0.2255, -0.1966, 0.5929), (-0.2255, 0.1205, 0.5929), (-0.2361, 0.1292, 0.5848), (-0.223, 0.1204, 0.593), (-0.2441, 0.1345, 0.5786), (-0.2441, 0.1345, 0.5799), (0.2526, -0.1966, 0.5929), (0.2526, 0.1205, 0.5929), (-0.2431, 0.1338, 0.5799), (-0.2303, 0.1253, 0.5923), (0.255, -0.1966, 0.5929), (0.255, 0.1205, 0.5929), (-0.2457, 0.1321, 0.5799), (-0.2327, 0.1237, 0.5923), (-0.2449, 0.1333, 0.5613), (-0.223, 0.1188, 0.5946), (-0.2431, -0.2099, 0.5799), (-0.2449, -0.03806, 0.5613), (0.2762, 0.1328, 0.5799), (0.2762, 0.1328, 0.5786), (0.2549, -0.195, 0.5946), (0.01475, -0.195, 0.5946), (-0.2254, -0.195, 0.5946), (0.01475, -0.2095, 0.5613), (-0.2254, 0.1188, 0.5946), (0.01475, 0.1188, 0.5946), (-0.2386, 0.1275, 0.5848), (-0.2467, 0.1328, 0.5799), (0.255, -0.195, 0.5929), (-0.2231, -0.1966, 0.5929), (-0.2441, -0.2106, 0.5786), (-0.2441, -0.2106, 0.5799), (-0.2361, -0.2053, 0.5848), (-0.2303, -0.2014, 0.5923), (-0.223, -0.1966, 0.593), (-0.223, -0.1966, 0.5946), (0.2744, 0.1333, 0.5613), (0.2525, 0.1188, 0.5946), (0.2752, 0.1321, 0.5799), (0.01475, 0.1333, 0.5613), (-0.2255, -0.03806, 0.5929), (0.255, -0.03806, 0.5929), (0.01475, 0.1205, 0.5929), (0.01475, -0.1966, 0.5929), (0.255, 0.1189, 0.5929), (-0.2255, 0.1189, 0.5929), (-0.2255, -0.195, 0.5929), (-0.2231, 0.1205, 0.5929), (-0.2456, -0.2099, 0.58), (-0.2456, 0.1338, 0.58), (0.2751, -0.2099, 0.58), (0.2751, 0.1338, 0.58), (-0.2456, -0.03806, 0.58), (0.2751, -0.03806, 0.58), (0.01475, -0.2099, 0.58), (0.01475, 0.1338, 0.58), (0.2725, -0.2099, 0.58), (0.2725, 0.1338, 0.58), (0.2751, -0.2082, 0.58), (-0.243, -0.2099, 0.58), (-0.2456, -0.2082, 0.58), (-0.2456, 0.1321, 0.58), (-0.243, 0.1338, 0.58), (0.2751, 0.1321, 0.58), (0.01475, -0.2112, 0.5615), (0.01475, 0.1351, 0.5615), (-0.2476, -0.03806, 0.5615), (0.2771, -0.03806, 0.5615), (-0.2476, -0.2095, 0.5615), (-0.2449, -0.2112, 0.5615), (0.2744, -0.2112, 0.5615), (0.2744, 0.1351, 0.5615), (0.2771, 0.1333, 0.5615), (-0.2476, 0.1333, 0.5615), (-0.2449, 0.1351, 0.5615), (0.2771, -0.2095, 0.5615), (-0.2476, -0.2112, 0.5615), (-0.2476, 0.1351, 0.5615), (0.2771, -0.2112, 0.5615), (0.2771, 0.1351, 0.5615), (-0.2467, -0.2106, 0.5787), (-0.2467, 0.1345, 0.5787), (0.2762, -0.2106, 0.5787), (0.2762, 0.1345, 0.5787), (0.2762, -0.03806, 0.5787), (-0.2467, -0.03806, 0.5787), (0.01475, 0.1345, 0.5787), (0.01475, -0.2106, 0.5787), (0.2736, -0.2106, 0.5787), (0.2736, 0.1345, 0.5787), (0.2762, -0.2089, 0.5787), (-0.2441, -0.2106, 0.5787), (-0.2441, 0.1345, 0.5787), (-0.2467, -0.2089, 0.5787), (-0.2467, 0.1328, 0.5787), (0.2762, 0.1328, 0.5787), (0.2762, 0.1328, 0.5799), (-0.2467, 0.1328, 0.5799), (-0.2467, -0.2089, 0.5799), (-0.2441, 0.1345, 0.5799), (-0.2441, -0.2106, 0.5799), (0.2762, -0.2089, 0.5799), (0.2736, 0.1345, 0.5799), (0.2736, -0.2106, 0.5799), (0.2762, 0.1345, 0.5799), (0.2762, -0.2106, 0.5799), (-0.2467, 0.1345, 0.5799), (-0.2467, -0.2106, 0.5799), (0.01475, -0.2106, 0.5799), (0.01475, 0.1345, 0.5799), (-0.2467, -0.03806, 0.5799), (0.2762, -0.03806, 0.5799), (-0.2449, -0.2112, -0.03101), (-0.2449, 0.1351, -0.03101), (-0.2449, -0.2112, -0.003452), (-0.2449, 0.1351, -0.003452), (-0.2327, -0.2031, 0.004575), (-0.2337, -0.2037, 0.004575), (-0.2337, -0.2037, 0.002954), (-0.2441, -0.2106, -0.003452), (-0.2441, -0.2106, -0.002152), (-0.2418, -0.2091, 0.0006976), (-0.2374, -0.2062, 0.002666), (-0.2436, -0.2103, -0.002152), (-0.2449, -0.03806, -0.03101), (-0.2436, 0.1342, -0.002152), (-0.2374, 0.13, 0.002666), (-0.2418, 0.133, 0.0006976), (-0.2327, 0.1269, 0.004575), (-0.2337, 0.1276, 0.004575), (-0.2327, -0.03806, 0.004575), (-0.2337, 0.1276, 0.002954), (-0.2441, 0.1345, -0.003452), (-0.2441, 0.1345, -0.002152), (0.2771, -0.2095, -0.03101), (0.2771, -0.2095, -0.003452), (-0.2352, -0.2014, 0.004575), (-0.2362, -0.202, 0.004575), (0.01475, -0.2095, -0.03101), (0.01475, -0.2014, 0.004575), (0.2669, -0.2062, 0.002666), (0.2632, -0.2037, 0.002954), (0.2736, -0.2106, -0.003452), (0.2744, -0.2112, -0.003452), (0.2731, 0.1342, -0.002152), (0.2669, 0.13, 0.002666), (0.2713, 0.133, 0.0006976), (0.2736, 0.1345, -0.002152), (0.2695, -0.2045, 0.002666), (0.2757, -0.2086, -0.002152), (-0.2467, -0.2089, -0.002152), (-0.2444, -0.2074, 0.0006976), (-0.2362, -0.202, 0.002954), (-0.2467, -0.2089, -0.003452), (0.2713, -0.2091, 0.0006976), (0.2736, -0.2106, -0.002152), (-0.2476, 0.1333, -0.003452), (-0.2476, 0.1333, -0.03101), (0.2623, -0.2031, 0.004575), (0.2632, -0.2037, 0.004575), (0.2731, -0.2103, -0.002152), (0.2623, -0.03806, 0.004575), (-0.2462, 0.1324, -0.002152), (-0.24, 0.1284, 0.002666), (0.2648, -0.2014, 0.004575), (0.2657, -0.202, 0.004575), (0.2736, 0.1345, -0.003452), (0.2632, 0.1276, 0.002954), (0.2632, 0.1276, 0.004575), (0.2623, 0.1269, 0.004575), (-0.2476, -0.2095, -0.03101), (-0.2476, -0.2095, -0.003452), (0.2771, 0.1333, -0.003452), (0.2771, 0.1333, -0.03101), (-0.2362, 0.1259, 0.004575), (-0.2352, 0.1253, 0.004575), (0.2757, 0.1324, -0.002152), (0.2695, 0.1284, 0.002666), (-0.2449, -0.2095, -0.03101), (-0.2327, -0.2014, 0.004575), (-0.2467, 0.1328, -0.003452), (-0.2362, 0.1259, 0.002954), (0.2744, -0.2112, -0.03101), (0.2744, 0.1351, -0.03101), (0.2744, 0.1351, -0.003452), (0.2744, -0.03806, -0.03101), (0.2657, 0.1259, 0.004575), (0.2648, 0.1253, 0.004575), (-0.24, -0.2045, 0.002666), (-0.2462, -0.2086, -0.002152), (0.2739, 0.1313, 0.0006976), (0.2762, 0.1328, -0.002152), (-0.2444, 0.1313, 0.0006976), (-0.2467, 0.1328, -0.002152), (0.2762, -0.2089, -0.002152), (0.2739, -0.2074, 0.0006976), (0.2657, -0.202, 0.002954), (0.2762, -0.2089, -0.003452), (0.2623, 0.1253, 0.004575), (0.2744, 0.1333, -0.03101), (0.2657, 0.1259, 0.002954), (0.2762, 0.1328, -0.003452), (0.2744, -0.2095, -0.03101), (0.2623, -0.2014, 0.004575), (-0.2327, 0.1253, 0.004575), (-0.2449, 0.1333, -0.03101), (0.01475, 0.1333, -0.03101), (0.01475, 0.1253, 0.004575), (0.2771, 0.1351, -0.03074), (0.2771, -0.2112, -0.03074), (-0.2476, 0.1351, -0.03074), (-0.2476, -0.2112, -0.03074), (0.2771, -0.03806, -0.03074), (-0.2476, -0.03806, -0.03074), (0.01475, 0.1351, -0.03074), (0.01475, -0.2112, -0.03074), (-0.2449, 0.1351, -0.03074), (-0.2449, -0.2112, -0.03074), (0.2744, 0.1351, -0.03074), (0.2744, -0.2112, -0.03074), (0.2771, -0.2095, -0.03074), (-0.2476, -0.2095, -0.03074), (-0.2476, 0.1333, -0.03074), (0.2771, 0.1333, -0.03074), (0.2744, 0.1351, -0.003725), (-0.2449, 0.1351, -0.003725), (0.01475, 0.1351, -0.003725), (-0.2476, -0.03806, -0.003725), (-0.2362, -0.03806, 0.00297), (0.01475, 0.1276, 0.00297), (0.2657, -0.03806, 0.00297), (0.01475, -0.2037, 0.00297), (-0.2337, 0.1276, 0.00297), (0.2632, 0.1276, 0.00297), (-0.2337, -0.2037, 0.00297), (0.2632, -0.2037, 0.00297), (-0.2436, 0.1342, -0.002123), (-0.2436, -0.2103, -0.002123), (0.2731, -0.2103, -0.002123), (0.2731, 0.1342, -0.002123), (0.2762, -0.2089, -0.002165), (-0.2467, -0.2089, -0.002165), (-0.2467, 0.1328, -0.002165), (0.2762, 0.1328, -0.002165), (0.2762, 0.1345, -0.003439), (0.2762, -0.2106, -0.003439), (-0.2467, 0.1345, -0.003439), (-0.2467, -0.2106, -0.003439), (0.2657, -0.2037, 0.004559), (-0.2362, 0.1276, 0.004559), (0.2657, 0.1276, 0.004559), (-0.2362, -0.2037, 0.004559), (-0.2467, 0.1328, -0.003439), (0.2762, -0.2089, -0.003439), (-0.2467, -0.2089, -0.003439), (0.2762, 0.1328, -0.003439), (0.2771, 0.1333, -0.003725), (-0.2476, 0.1333, -0.003725), (-0.2476, -0.2095, -0.003725), (0.2771, -0.2095, -0.003725), (0.2657, -0.2037, 0.00297), (-0.2362, -0.2037, 0.00297), (-0.2362, 0.1276, 0.00297), (0.2657, 0.1276, 0.00297), (0.01475, 0.1345, -0.003439), (0.2762, -0.03806, -0.003439), (-0.2467, -0.03806, -0.003439), (0.01475, -0.2106, -0.003439), (-0.2462, -0.03806, -0.002123), (0.2757, -0.03806, -0.002123), (0.01475, -0.2103, -0.002123), (0.01475, 0.1342, -0.002123), (0.2744, -0.2112, -0.003725), (-0.2449, -0.2112, -0.003725), (0.01475, -0.2112, -0.003725), (0.2771, -0.2112, -0.003725), (0.2771, -0.03806, -0.003725), (-0.2476, -0.2112, -0.003725), (-0.2476, 0.1351, -0.003725), (0.2771, 0.1351, -0.003725), (0.2657, -0.202, 0.00297), (0.2657, 0.1259, 0.00297), (-0.2362, -0.202, 0.00297), (-0.2362, 0.1259, 0.00297), (-0.2362, -0.03806, 0.004559), (0.2657, -0.03806, 0.004559), (0.01475, -0.2037, 0.004559), (0.01475, 0.1276, 0.004559), (-0.2462, -0.2103, -0.002123), (-0.2462, 0.1342, -0.002123), (0.2757, -0.2103, -0.002123), (0.2757, 0.1342, -0.002123), (0.2657, -0.202, 0.004559), (-0.2362, -0.202, 0.004559), (-0.2362, 0.1259, 0.004559), (0.2657, 0.1259, 0.004559), (-0.2337, 0.1276, 0.004559), (-0.2337, -0.2037, 0.004559), (0.2632, -0.2037, 0.004559), (0.2632, 0.1276, 0.004559), (0.2762, -0.03806, -0.002165), (-0.2467, -0.03806, -0.002165), (0.01475, 0.1345, -0.002165), (0.01475, -0.2106, -0.002165), (-0.2467, -0.2106, -0.002165), (-0.2467, 0.1345, -0.002165), (0.2762, -0.2106, -0.002165), (0.2762, 0.1345, -0.002165), (-0.2441, 0.1345, -0.002165), (-0.2441, -0.2106, -0.002165), (0.2736, -0.2106, -0.002165), (0.2736, 0.1345, -0.002165), (-0.2462, 0.1324, -0.002123), (-0.2462, -0.2086, -0.002123), (0.2757, -0.2086, -0.002123), (0.2757, 0.1324, -0.002123), (0.2736, -0.2106, -0.003439), (-0.2441, 0.1345, -0.003439), (-0.2441, -0.2106, -0.003439), (0.2736, 0.1345, -0.003439), (0.2025, 0.1101, -0.06322), (0.2025, 0.1351, -0.06322), (0.2521, 0.06051, -0.06322), (0.2771, 0.06051, -0.06322), (0.2771, 0.1101, -0.06322), (0.2521, 0.1351, -0.06322), (0.2771, 0.1351, -0.06322), (0.2521, 0.1101, -0.06322), (0.2768, 0.0857, -0.0951), (0.2768, 0.1351, -0.03134), (0.2768, 0.1348, -0.03101), (0.2768, 0.1348, -0.09543), (0.2768, 0.03532, -0.03134), (0.2768, 0.1351, -0.0951), (0.2277, 0.1351, -0.0951), (0.2521, 0.0857, -0.0951), (0.2771, 0.0857, -0.0951), (0.2771, 0.1101, -0.0951), (0.2771, 0.1348, -0.09543), (0.2521, 0.1348, -0.03101), (0.228, 0.1348, -0.09543), (0.1771, 0.1348, -0.03101), (0.2771, 0.03532, -0.03134), (0.2521, 0.03532, -0.03134), (0.1773, 0.1351, -0.03134), (0.1773, 0.1101, -0.03134), (0.2521, 0.1101, -0.03134), (0.2771, 0.1351, -0.03134), (0.2521, 0.1351, -0.03134), (0.2771, 0.1101, -0.03134), (0.2768, 0.1351, -0.03101), (0.2768, 0.1101, -0.03101), (0.2768, 0.06051, -0.06322), (0.2768, 0.1351, -0.06322), (0.2521, 0.1351, -0.0951), (0.2771, 0.1351, -0.0951), (0.2521, 0.1101, -0.0951), (0.2277, 0.1101, -0.0951), (0.2768, 0.08595, -0.09543), (0.2768, 0.03506, -0.03101), (0.2768, 0.1101, -0.09543), (0.2768, 0.1351, -0.09543), (0.2771, 0.1348, -0.03101), (0.2521, 0.1348, -0.09543), (0.2025, 0.1348, -0.06322), (0.2771, 0.1348, -0.06322), (0.2771, 0.1348, -0.0951), (0.1773, 0.1348, -0.03134), (0.2771, 0.1348, -0.03134), (0.2277, 0.1348, -0.0951), (0.2771, 0.03581, -0.03101), (0.2771, 0.08619, -0.09543), (0.2521, 0.08619, -0.09543), (0.2521, 0.03581, -0.03101), (0.2771, 0.061, -0.06322), (0.2521, 0.061, -0.06322), (0.2521, 0.08594, -0.0951), (0.2768, 0.08619, -0.09543), (0.2521, 0.03606, -0.03134), (0.2771, 0.03606, -0.03134), (0.2771, 0.08594, -0.0951), (0.2768, 0.03581, -0.03101), (0.2282, 0.1348, -0.09543), (0.2279, 0.1351, -0.0951), (0.1781, 0.1351, -0.03134), (0.1778, 0.1348, -0.03101), (0.2282, 0.1101, -0.09543), (0.2282, 0.1351, -0.09543), (0.1778, 0.1101, -0.03101), (0.1778, 0.1351, -0.03101), (0.1781, 0.1101, -0.03134), (0.2279, 0.1101, -0.0951), (0.203, 0.1101, -0.06322), (0.203, 0.1351, -0.06322), (-0.2473, 0.08595, -0.09543), (-0.2473, 0.03506, -0.03101), (-0.2473, 0.1101, -0.09543), (-0.2473, 0.1351, -0.09543), (-0.2473, 0.1351, -0.03101), (-0.2473, 0.1101, -0.03101), (-0.2473, 0.08544, -0.09478), (-0.2473, 0.1351, -0.09478), (-0.2476, 0.1348, -0.09478), (-0.1979, 0.1348, -0.09478), (-0.2476, 0.1101, -0.09478), (-0.2226, 0.1351, -0.09478), (-0.2476, 0.1351, -0.09478), (-0.2226, 0.1101, -0.09478), (-0.2476, 0.1351, -0.03165), (-0.2226, 0.1351, -0.03165), (-0.2226, 0.1101, -0.03165), (-0.2476, 0.1348, -0.03165), (-0.2473, 0.1348, -0.09543), (-0.2473, 0.1348, -0.03101), (-0.2226, 0.1348, -0.09543), (-0.2476, 0.1348, -0.03101), (-0.1979, 0.1101, -0.09478), (-0.1979, 0.1351, -0.09478), (-0.2226, 0.08544, -0.09478), (-0.2476, 0.08544, -0.09478), (-0.1987, 0.1101, -0.09543), (-0.1987, 0.1351, -0.09543), (-0.2476, 0.1348, -0.09543), (-0.2226, 0.1348, -0.03101), (-0.1984, 0.1348, -0.09543), (-0.1476, 0.1348, -0.03101), (-0.1483, 0.1348, -0.03101), (-0.1987, 0.1348, -0.09543), (-0.1488, 0.1101, -0.03165), (-0.1488, 0.1351, -0.03165), (-0.2476, 0.08569, -0.09478), (-0.2226, 0.08569, -0.09478), (-0.2473, 0.03581, -0.03101), (-0.2473, 0.08619, -0.09543), (-0.2476, 0.03581, -0.03101), (-0.2476, 0.08619, -0.09543), (-0.2226, 0.08619, -0.09543), (-0.2226, 0.03581, -0.03101), (-0.2226, 0.03631, -0.03165), (-0.2476, 0.03631, -0.03165), (-0.2473, 0.03557, -0.03165), (-0.1481, 0.1348, -0.03165), (-0.2473, 0.1351, -0.03165), (-0.2476, 0.1101, -0.03165), (-0.2476, 0.03557, -0.03165), (-0.2226, 0.03557, -0.03165), (-0.1481, 0.1351, -0.03165), (-0.1481, 0.1101, -0.03165), (-0.1483, 0.1101, -0.03101), (-0.1483, 0.1351, -0.03101), (-0.1982, 0.1101, -0.09478), (-0.1982, 0.1351, -0.09478)], [], [(41, 44, 1, 2), (35, 43, 7, 8), (28, 41, 2, 3), (35, 8, 0, 42), (29, 28, 3, 4), (30, 29, 4, 5), (27, 30, 5, 6), (44, 42, 0, 1), (43, 27, 6, 7), (34, 37, 18, 19), (33, 36, 20, 21), (32, 34, 19, 22), (33, 21, 23, 40), (31, 32, 22, 24), (39, 31, 24, 25), (38, 39, 25, 26), (37, 40, 23, 18), (36, 38, 26, 20), (16, 15, 38, 36), (24, 22, 28, 29), (17, 33, 40, 9), (14, 13, 31, 39), (22, 19, 41, 28), (11, 10, 37, 34), (20, 26, 27, 43), (17, 16, 36, 33), (15, 14, 39, 38), (13, 12, 32, 31), (12, 11, 34, 32), (10, 9, 40, 37), (25, 24, 29, 30), (18, 23, 42, 44), (21, 20, 43, 35), (21, 35, 42, 23), (26, 25, 30, 27), (19, 18, 44, 41), (5, 4, 49, 50), (6, 5, 50, 51), (1, 0, 45, 46), (7, 6, 51, 52), (2, 1, 46, 47), (8, 7, 52, 53), (3, 2, 47, 48), (8, 53, 45, 0), (4, 3, 48, 49), (48, 47, 56, 57), (53, 62, 54, 45), (49, 48, 57, 58), (50, 49, 58, 59), (51, 50, 59, 60), (46, 45, 54, 55), (52, 51, 60, 61), (47, 46, 55, 56), (53, 52, 61, 62), (60, 59, 63), (55, 54, 63), (61, 60, 63), (56, 55, 63), (62, 61, 63), (57, 56, 63), (62, 63, 54), (58, 57, 63), (59, 58, 63), (74, 73, 9, 10), (76, 75, 15, 16), (77, 74, 10, 11), (78, 76, 16, 17), (79, 77, 11, 12), (105, 100, 64, 72), (80, 79, 12, 13), (81, 80, 13, 14), (75, 81, 14, 15), (108, 100, 73, 74), (107, 104, 75, 76), (106, 108, 74, 77), (105, 107, 76, 78), (103, 106, 77, 79), (17, 9, 73, 78), (102, 103, 79, 80), (101, 102, 80, 81), (104, 101, 81, 75), (92, 91, 70, 71), (94, 93, 65, 66), (95, 92, 71, 72), (96, 94, 66, 67), (95, 97, 82, 90), (98, 96, 67, 68), (99, 98, 68, 69), (91, 99, 69, 70), (93, 97, 64, 65), (89, 88, 91, 92), (84, 83, 93, 94), (90, 89, 92, 95), (85, 84, 94, 96), (72, 64, 97, 95), (86, 85, 96, 98), (87, 86, 98, 99), (88, 87, 99, 91), (83, 82, 97, 93), (65, 64, 100, 108), (72, 71, 107, 105), (69, 68, 102, 101), (67, 66, 106, 103), (71, 70, 104, 107), (70, 69, 101, 104), (68, 67, 103, 102), (66, 65, 108, 106), (78, 73, 100, 105), (137, 136, 84, 85), (139, 138, 109, 117), (140, 137, 85, 86), (141, 140, 86, 87), (142, 141, 87, 88), (143, 138, 82, 83), (144, 142, 88, 89), (136, 143, 83, 84), (139, 144, 89, 90), (125, 124, 115, 116), (120, 119, 110, 111), (126, 125, 116, 117), (121, 120, 111, 112), (117, 109, 118, 126), (122, 121, 112, 113), (123, 122, 113, 114), (124, 123, 114, 115), (119, 118, 109, 110), (132, 131, 122, 123), (133, 132, 123, 124), (128, 127, 118, 119), (134, 133, 124, 125), (129, 128, 119, 120), (135, 134, 125, 126), (130, 129, 120, 121), (126, 118, 127, 135), (131, 130, 121, 122), (112, 111, 136, 137), (90, 82, 138, 139), (113, 112, 137, 140), (114, 113, 140, 141), (115, 114, 141, 142), (110, 109, 138, 143), (116, 115, 142, 144), (111, 110, 143, 136), (117, 116, 144, 139), (186, 147, 146, 189), (180, 153, 152, 188), (173, 148, 147, 186), (180, 187, 145, 153), (174, 149, 148, 173), (175, 150, 149, 174), (172, 151, 150, 175), (189, 146, 145, 187), (188, 152, 151, 172), (179, 164, 163, 182), (178, 166, 165, 181), (177, 167, 164, 179), (178, 185, 168, 166), (176, 169, 167, 177), (184, 170, 169, 176), (183, 171, 170, 184), (182, 163, 168, 185), (181, 165, 171, 183), (161, 181, 183, 160), (169, 174, 173, 167), (162, 154, 185, 178), (159, 184, 176, 158), (167, 173, 186, 164), (156, 179, 182, 155), (165, 188, 172, 171), (162, 178, 181, 161), (160, 183, 184, 159), (158, 176, 177, 157), (157, 177, 179, 156), (155, 182, 185, 154), (170, 175, 174, 169), (163, 189, 187, 168), (166, 180, 188, 165), (166, 168, 187, 180), (171, 172, 175, 170), (164, 186, 189, 163), (150, 195, 194, 149), (151, 196, 195, 150), (146, 191, 190, 145), (152, 197, 196, 151), (147, 192, 191, 146), (153, 198, 197, 152), (148, 193, 192, 147), (153, 145, 190, 198), (149, 194, 193, 148), (193, 202, 201, 192), (198, 190, 199, 207), (194, 203, 202, 193), (195, 204, 203, 194), (196, 205, 204, 195), (191, 200, 199, 190), (197, 206, 205, 196), (192, 201, 200, 191), (198, 207, 206, 197), (205, 208, 204), (200, 208, 199), (206, 208, 205), (201, 208, 200), (207, 208, 206), (202, 208, 201), (207, 199, 208), (203, 208, 202), (204, 208, 203), (219, 155, 154, 218), (221, 161, 160, 220), (222, 156, 155, 219), (223, 162, 161, 221), (224, 157, 156, 222), (250, 217, 209, 245), (225, 158, 157, 224), (226, 159, 158, 225), (220, 160, 159, 226), (253, 219, 218, 245), (252, 221, 220, 249), (251, 222, 219, 253), (250, 223, 221, 252), (248, 224, 222, 251), (162, 223, 218, 154), (247, 225, 224, 248), (246, 226, 225, 247), (249, 220, 226, 246), (237, 216, 215, 236), (239, 211, 210, 238), (240, 217, 216, 237), (241, 212, 211, 239), (240, 235, 227, 242), (243, 213, 212, 241), (244, 214, 213, 243), (236, 215, 214, 244), (238, 210, 209, 242), (234, 237, 236, 233), (229, 239, 238, 228), (235, 240, 237, 234), (230, 241, 239, 229), (217, 240, 242, 209), (231, 243, 241, 230), (232, 244, 243, 231), (233, 236, 244, 232), (228, 238, 242, 227), (210, 253, 245, 209), (217, 250, 252, 216), (214, 246, 247, 213), (212, 248, 251, 211), (216, 252, 249, 215), (215, 249, 246, 214), (213, 247, 248, 212), (211, 251, 253, 210), (223, 250, 245, 218), (282, 230, 229, 281), (284, 262, 254, 283), (285, 231, 230, 282), (286, 232, 231, 285), (287, 233, 232, 286), (288, 228, 227, 283), (289, 234, 233, 287), (281, 229, 228, 288), (284, 235, 234, 289), (270, 261, 260, 269), (265, 256, 255, 264), (271, 262, 261, 270), (266, 257, 256, 265), (262, 271, 263, 254), (267, 258, 257, 266), (268, 259, 258, 267), (269, 260, 259, 268), (264, 255, 254, 263), (277, 268, 267, 276), (278, 269, 268, 277), (273, 264, 263, 272), (279, 270, 269, 278), (274, 265, 264, 273), (280, 271, 270, 279), (275, 266, 265, 274), (271, 280, 272, 263), (276, 267, 266, 275), (257, 282, 281, 256), (235, 284, 283, 227), (258, 285, 282, 257), (259, 286, 285, 258), (260, 287, 286, 259), (255, 288, 283, 254), (261, 289, 287, 260), (256, 281, 288, 255), (262, 284, 289, 261), (299, 300, 294, 293), (296, 297, 291, 290), (298, 299, 293, 292), (300, 301, 295, 294), (297, 298, 292, 291), (303, 304, 297, 296), (305, 306, 299, 298), (307, 308, 301, 300), (304, 305, 298, 297), (306, 307, 300, 299), (310, 311, 304, 303), (312, 313, 306, 305), (314, 315, 308, 307), (311, 312, 305, 304), (313, 314, 307, 306), (317, 318, 311, 310), (319, 320, 313, 312), (321, 322, 315, 314), (318, 319, 312, 311), (320, 321, 314, 313), (325, 326, 318, 317), (327, 328, 320, 319), (329, 330, 322, 321), (326, 327, 319, 318), (328, 329, 321, 320), (332, 333, 326, 325), (334, 335, 328, 327), (336, 337, 330, 329), (333, 334, 327, 326), (335, 336, 329, 328), (339, 340, 333, 332), (341, 342, 335, 334), (343, 344, 337, 336), (340, 341, 334, 333), (342, 343, 336, 335), (346, 347, 340, 339), (348, 349, 342, 341), (350, 351, 344, 343), (347, 348, 341, 340), (349, 350, 343, 342), (353, 354, 347, 346), (355, 356, 349, 348), (357, 358, 351, 350), (354, 355, 348, 347), (356, 357, 350, 349), (360, 361, 354, 353), (362, 363, 356, 355), (364, 365, 358, 357), (361, 362, 355, 354), (363, 364, 357, 356), (367, 368, 361, 360), (369, 370, 363, 362), (371, 372, 365, 364), (368, 369, 362, 361), (370, 371, 364, 363), (374, 375, 368, 367), (376, 377, 370, 369), (378, 379, 372, 371), (375, 376, 369, 368), (377, 378, 371, 370), (381, 382, 375, 374), (383, 384, 377, 376), (385, 386, 379, 378), (382, 383, 376, 375), (384, 385, 378, 377), (389, 390, 382, 381), (391, 392, 384, 383), (393, 394, 386, 385), (390, 391, 383, 382), (392, 393, 385, 384), (396, 397, 390, 389), (398, 399, 392, 391), (400, 401, 394, 393), (397, 398, 391, 390), (399, 400, 393, 392), (324, 296, 290), (394, 401, 302, 309), (324, 303, 296), (401, 295, 402, 302), (324, 310, 303), (365, 372, 331, 338), (324, 317, 310), (330, 337, 366, 373), (324, 325, 317), (301, 308, 388, 395), (324, 332, 325), (344, 351, 352, 359), (324, 339, 332), (315, 322, 380, 387), (324, 346, 339), (295, 301, 395, 402), (324, 353, 346), (386, 394, 309, 316), (324, 360, 353), (358, 365, 338, 345), (324, 367, 360), (372, 379, 323, 331), (324, 374, 367), (322, 330, 373, 380), (324, 381, 374), (337, 344, 359, 366), (324, 389, 381), (308, 315, 387, 388), (324, 396, 389), (379, 386, 316, 323), (290, 291, 397, 396), (292, 293, 399, 398), (294, 295, 401, 400), (324, 290, 396), (351, 358, 345, 352), (291, 292, 398, 397), (293, 294, 400, 399), (412, 413, 407, 406), (409, 410, 404, 403), (411, 412, 406, 405), (413, 414, 408, 407), (410, 411, 405, 404), (416, 417, 410, 409), (418, 419, 412, 411), (420, 421, 414, 413), (417, 418, 411, 410), (419, 420, 413, 412), (423, 424, 417, 416), (425, 426, 419, 418), (427, 428, 421, 420), (424, 425, 418, 417), (426, 427, 420, 419), (430, 431, 424, 423), (432, 433, 426, 425), (434, 435, 428, 427), (431, 432, 425, 424), (433, 434, 427, 426), (438, 439, 431, 430), (440, 441, 433, 432), (442, 443, 435, 434), (439, 440, 432, 431), (441, 442, 434, 433), (445, 446, 439, 438), (447, 448, 441, 440), (449, 450, 443, 442), (446, 447, 440, 439), (448, 449, 442, 441), (452, 453, 446, 445), (454, 455, 448, 447), (456, 457, 450, 449), (453, 454, 447, 446), (455, 456, 449, 448), (459, 460, 453, 452), (461, 462, 455, 454), (463, 464, 457, 456), (460, 461, 454, 453), (462, 463, 456, 455), (466, 467, 460, 459), (468, 469, 462, 461), (470, 471, 464, 463), (467, 468, 461, 460), (469, 470, 463, 462), (473, 474, 467, 466), (475, 476, 469, 468), (477, 478, 471, 470), (474, 475, 468, 467), (476, 477, 470, 469), (480, 481, 474, 473), (482, 483, 476, 475), (484, 485, 478, 477), (481, 482, 475, 474), (483, 484, 477, 476), (487, 488, 481, 480), (489, 490, 483, 482), (491, 492, 485, 484), (488, 489, 482, 481), (490, 491, 484, 483), (494, 495, 488, 487), (496, 497, 490, 489), (498, 499, 492, 491), (495, 496, 489, 488), (497, 498, 491, 490), (502, 503, 495, 494), (504, 505, 497, 496), (506, 507, 499, 498), (503, 504, 496, 495), (505, 506, 498, 497), (509, 510, 503, 502), (511, 512, 505, 504), (513, 514, 507, 506), (510, 511, 504, 503), (512, 513, 506, 505), (437, 409, 403), (507, 514, 415, 422), (437, 416, 409), (514, 408, 515, 415), (437, 423, 416), (478, 485, 444, 451), (437, 430, 423), (443, 450, 479, 486), (437, 438, 430), (414, 421, 501, 508), (437, 445, 438), (457, 464, 465, 472), (437, 452, 445), (428, 435, 493, 500), (437, 459, 452), (408, 414, 508, 515), (437, 466, 459), (499, 507, 422, 429), (437, 473, 466), (471, 478, 451, 458), (437, 480, 473), (485, 492, 436, 444), (437, 487, 480), (435, 443, 486, 493), (437, 494, 487), (450, 457, 472, 479), (437, 502, 494), (421, 428, 500, 501), (437, 509, 502), (492, 499, 429, 436), (403, 404, 510, 509), (405, 406, 512, 511), (407, 408, 514, 513), (437, 403, 509), (464, 471, 458, 465), (404, 405, 511, 510), (406, 407, 513, 512), (525, 526, 520, 519), (522, 523, 517, 516), (524, 525, 519, 518), (526, 527, 521, 520), (523, 524, 518, 517), (529, 530, 523, 522), (531, 532, 525, 524), (533, 534, 527, 526), (530, 531, 524, 523), (532, 533, 526, 525), (536, 537, 530, 529), (538, 539, 532, 531), (540, 541, 534, 533), (537, 538, 531, 530), (539, 540, 533, 532), (543, 544, 537, 536), (545, 546, 539, 538), (547, 548, 541, 540), (544, 545, 538, 537), (546, 547, 540, 539), (551, 552, 544, 543), (553, 554, 546, 545), (555, 556, 548, 547), (552, 553, 545, 544), (554, 555, 547, 546), (558, 559, 552, 551), (560, 561, 554, 553), (562, 563, 556, 555), (559, 560, 553, 552), (561, 562, 555, 554), (565, 566, 559, 558), (567, 568, 561, 560), (569, 570, 563, 562), (566, 567, 560, 559), (568, 569, 562, 561), (572, 573, 566, 565), (574, 575, 568, 567), (576, 577, 570, 569), (573, 574, 567, 566), (575, 576, 569, 568), (579, 580, 573, 572), (581, 582, 575, 574), (583, 584, 577, 576), (580, 581, 574, 573), (582, 583, 576, 575), (586, 587, 580, 579), (588, 589, 582, 581), (590, 591, 584, 583), (587, 588, 581, 580), (589, 590, 583, 582), (593, 594, 587, 586), (595, 596, 589, 588), (597, 598, 591, 590), (594, 595, 588, 587), (596, 597, 590, 589), (600, 601, 594, 593), (602, 603, 596, 595), (604, 605, 598, 597), (601, 602, 595, 594), (603, 604, 597, 596), (607, 608, 601, 600), (609, 610, 603, 602), (611, 612, 605, 604), (608, 609, 602, 601), (610, 611, 604, 603), (615, 616, 608, 607), (617, 618, 610, 609), (619, 620, 612, 611), (616, 617, 609, 608), (618, 619, 611, 610), (622, 623, 616, 615), (624, 625, 618, 617), (626, 627, 620, 619), (623, 624, 617, 616), (625, 626, 619, 618), (550, 522, 516), (620, 627, 528, 535), (550, 529, 522), (627, 521, 628, 528), (550, 536, 529), (591, 598, 557, 564), (550, 543, 536), (556, 563, 592, 599), (550, 551, 543), (527, 534, 614, 621), (550, 558, 551), (570, 577, 578, 585), (550, 565, 558), (541, 548, 606, 613), (550, 572, 565), (521, 527, 621, 628), (550, 579, 572), (612, 620, 535, 542), (550, 586, 579), (584, 591, 564, 571), (550, 593, 586), (598, 605, 549, 557), (550, 600, 593), (548, 556, 599, 606), (550, 607, 600), (563, 570, 585, 592), (550, 615, 607), (534, 541, 613, 614), (550, 622, 615), (605, 612, 542, 549), (516, 517, 623, 622), (518, 519, 625, 624), (520, 521, 627, 626), (550, 516, 622), (577, 584, 571, 578), (517, 518, 624, 623), (519, 520, 626, 625), (638, 639, 633, 632), (635, 636, 630, 629), (637, 638, 632, 631), (639, 640, 634, 633), (636, 637, 631, 630), (642, 643, 636, 635), (644, 645, 638, 637), (646, 647, 640, 639), (643, 644, 637, 636), (645, 646, 639, 638), (649, 650, 643, 642), (651, 652, 645, 644), (653, 654, 647, 646), (650, 651, 644, 643), (652, 653, 646, 645), (656, 657, 650, 649), (658, 659, 652, 651), (660, 661, 654, 653), (657, 658, 651, 650), (659, 660, 653, 652), (664, 665, 657, 656), (666, 667, 659, 658), (668, 669, 661, 660), (665, 666, 658, 657), (667, 668, 660, 659), (671, 672, 665, 664), (673, 674, 667, 666), (675, 676, 669, 668), (672, 673, 666, 665), (674, 675, 668, 667), (678, 679, 672, 671), (680, 681, 674, 673), (682, 683, 676, 675), (679, 680, 673, 672), (681, 682, 675, 674), (685, 686, 679, 678), (687, 688, 681, 680), (689, 690, 683, 682), (686, 687, 680, 679), (688, 689, 682, 681), (692, 693, 686, 685), (694, 695, 688, 687), (696, 697, 690, 689), (693, 694, 687, 686), (695, 696, 689, 688), (699, 700, 693, 692), (701, 702, 695, 694), (703, 704, 697, 696), (700, 701, 694, 693), (702, 703, 696, 695), (706, 707, 700, 699), (708, 709, 702, 701), (710, 711, 704, 703), (707, 708, 701, 700), (709, 710, 703, 702), (713, 714, 707, 706), (715, 716, 709, 708), (717, 718, 711, 710), (714, 715, 708, 707), (716, 717, 710, 709), (720, 721, 714, 713), (722, 723, 716, 715), (724, 725, 718, 717), (721, 722, 715, 714), (723, 724, 717, 716), (728, 729, 721, 720), (730, 731, 723, 722), (732, 733, 725, 724), (729, 730, 722, 721), (731, 732, 724, 723), (735, 736, 729, 728), (737, 738, 731, 730), (739, 740, 733, 732), (736, 737, 730, 729), (738, 739, 732, 731), (663, 635, 629), (733, 740, 641, 648), (663, 642, 635), (740, 634, 741, 641), (663, 649, 642), (704, 711, 670, 677), (663, 656, 649), (669, 676, 705, 712), (663, 664, 656), (640, 647, 727, 734), (663, 671, 664), (683, 690, 691, 698), (663, 678, 671), (654, 661, 719, 726), (663, 685, 678), (634, 640, 734, 741), (663, 692, 685), (725, 733, 648, 655), (663, 699, 692), (697, 704, 677, 684), (663, 706, 699), (711, 718, 662, 670), (663, 713, 706), (661, 669, 712, 719), (663, 720, 713), (676, 683, 698, 705), (663, 728, 720), (647, 654, 726, 727), (663, 735, 728), (718, 725, 655, 662), (629, 630, 736, 735), (631, 632, 738, 737), (633, 634, 740, 739), (663, 629, 735), (690, 697, 684, 691), (630, 631, 737, 736), (632, 633, 739, 738), (754, 755, 760, 761), (744, 745, 770, 771), (752, 753, 762, 763), (745, 742, 773, 770), (758, 761, 760, 759), (753, 750, 765, 762), (747, 748, 767, 768), (755, 756, 759, 760), (742, 743, 772, 773), (762, 765, 764, 763), (750, 751, 764, 765), (748, 749, 766, 767), (756, 757, 758, 759), (749, 746, 769, 766), (766, 769, 768, 767), (745, 744, 743, 742), (749, 748, 747, 746), (753, 752, 751, 750), (757, 756, 755, 754), (770, 773, 772, 771), (746, 747, 768, 769), (751, 752, 763, 764), (743, 744, 771, 772), (757, 754, 761, 758), (851, 853, 777, 776), (850, 780, 781, 852), (870, 862, 777, 853), (867, 864, 775, 838), (862, 865, 776, 777), (864, 863, 774, 775), (846, 847, 785, 784), (848, 788, 789, 849), (881, 877, 785, 847), (883, 875, 783, 845), (877, 874, 784, 785), (875, 876, 782, 783), (791, 793, 792, 790), (795, 794, 796, 797), (793, 791, 795, 797), (791, 790, 794, 795), (797, 796, 792, 793), (790, 792, 796, 794), (810, 809, 826, 827), (799, 809, 810, 805), (825, 816, 801, 808), (803, 811, 808, 801), (805, 810, 827, 798), (808, 811, 828, 825), (800, 813, 814, 802), (819, 830, 813, 800), (835, 824, 834, 833), (814, 813, 830, 831), (812, 821, 822, 815), (829, 832, 837, 836), (812, 815, 832, 829), (819, 807, 831, 830), (820, 806, 824, 835), (820, 817, 818, 806), (804, 816, 825, 828), (800, 802, 807, 819), (823, 798, 827, 826), (823, 826, 809, 799), (799, 805, 798, 823), (829, 836, 821, 812), (818, 817, 833, 834), (802, 814, 831, 807), (804, 828, 811, 803), (835, 833, 817, 820), (822, 821, 836, 837), (803, 801, 816, 804), (815, 822, 837, 832), (806, 818, 834, 824), (775, 774, 839, 838), (779, 840, 841, 778), (863, 866, 839, 774), (871, 858, 851, 869), (874, 880, 846, 784), (881, 847, 856, 879), (866, 870, 853, 839), (865, 869, 851, 776), (878, 879, 856, 855), (783, 782, 843, 845), (871, 868, 861, 858), (867, 838, 861, 868), (787, 844, 842, 786), (880, 883, 845, 846), (876, 882, 843, 782), (878, 855, 843, 882), (852, 781, 862, 870), (840, 779, 864, 867), (872, 865, 862), (779, 778, 863, 864), (778, 841, 866, 863), (859, 871, 869, 850), (841, 852, 870, 866), (780, 850, 869, 865), (859, 860, 868, 871), (840, 867, 868, 860), (787, 786, 876, 875), (849, 881, 879, 857), (854, 857, 879, 878), (848, 844, 883, 880), (788, 848, 880, 874), (849, 789, 877, 881), (854, 878, 882, 842), (865, 872, 780), (873, 874, 877), (872, 781, 780), (844, 787, 875, 883), (786, 842, 882, 876), (874, 873, 788), (873, 789, 788), (873, 877, 789), (872, 862, 781), (1306, 1240, 885, 1298), (1384, 1407, 890, 1300), (1353, 1406, 891, 1243), (1386, 1405, 889, 1299), (1345, 1339, 885, 1240), (1257, 897, 893, 1256), (1265, 898, 894, 1264), (1287, 899, 895, 1286), (1314, 896, 892, 1315), (1331, 1286, 895, 1292), (1424, 1377, 897, 1257), (1421, 1379, 898, 1265), (1426, 1376, 899, 1287), (1423, 1378, 896, 1314), (1268, 917, 904, 1269), (1300, 890, 900, 1329), (1254, 915, 906, 1259), (1271, 888, 903, 1270), (1316, 913, 905, 1280), (1305, 919, 907, 1328), (1299, 889, 902, 1281), (1371, 1435, 908, 1319), (1438, 1434, 909, 1283), (1243, 891, 901, 1260), (1369, 1432, 911, 1278), (1436, 1433, 910, 1261), (1366, 1418, 916, 1282), (1282, 916, 917, 1268), (1364, 1417, 914, 1255), (1255, 914, 915, 1254), (1441, 1416, 912, 1279), (1279, 912, 913, 1316), (1443, 1419, 918, 1318), (1318, 918, 919, 1305), (1283, 909, 922, 1288), (1261, 910, 921, 1253), (1278, 911, 920, 1317), (1319, 908, 923, 1304), (1333, 1252, 924, 1285), (1387, 1404, 927, 1263), (1385, 1355, 926, 1284), (1302, 930, 928, 1303), (1293, 931, 929, 1292), (1326, 1289, 929, 1315), (1422, 1412, 930, 1302), (1420, 1413, 931, 1293), (1263, 927, 934, 1325), (1291, 939, 933, 1309), (1276, 941, 932, 1324), (1284, 926, 935, 1308), (1368, 1428, 936, 1322), (1370, 1429, 937, 1321), (1440, 1396, 938, 1320), (1320, 938, 939, 1291), (1442, 1397, 940, 1323), (1323, 940, 941, 1276), (1321, 937, 942, 1290), (1322, 936, 943, 1277), (1439, 1430, 973, 1275), (1327, 1313, 958, 1334), (1249, 971, 970, 1250), (1248, 972, 950, 1251), (1242, 962, 966, 1247), (1275, 973, 949, 1272), (1367, 1399, 952, 1274), (1365, 1398, 971, 1249), (1245, 953, 955, 1244), (1352, 1354, 961, 1312), (1273, 951, 969, 1295), (1250, 970, 968, 1246), (1307, 1244, 955, 1267), (1330, 1310, 964, 1266), (1274, 952, 951, 1273), (1505, 1488, 977, 1499), (1332, 1258, 957, 1335), (1347, 1343, 964, 1310), (1437, 1431, 972, 1248), (1425, 1414, 953, 1245), (1312, 961, 967, 1294), (1427, 1415, 954, 1296), (1296, 954, 956, 1297), (1495, 1469, 948, 1472), (1460, 1487, 960, 1471), (1508, 1499, 977, 1465), (1513, 1467, 979, 1517), (1458, 1467, 981, 1479), (1511, 1482, 980, 1515), (1509, 1479, 981, 1501), (1461, 1483, 946, 1489), (1459, 1466, 977, 1488), (1494, 1466, 946, 1483), (1504, 1484, 976, 1500), (1519, 1514, 976, 1484), (1510, 1491, 976, 1514), (1561, 1524, 993, 1563), (1569, 1553, 986, 1574), (1568, 1523, 988, 1573), (1558, 1563, 993, 1532), (1554, 1551, 995, 1577), (1541, 1551, 997, 1527), (1579, 1533, 996, 1549), (1560, 1527, 997, 1565), (1529, 1534, 984, 1525), (1540, 1550, 993, 1524), (1530, 1550, 984, 1534), (1559, 1535, 992, 1564), (1578, 1548, 992, 1535), (1555, 1542, 992, 1548), (1112, 1100, 999, 1105), (1200, 1207, 1004, 1098), (1202, 1205, 1005, 1111), (1196, 1204, 1003, 1104), (1197, 1204, 999, 1100), (1106, 1016, 1006, 1107), (1134, 1138, 1013, 1085), (1098, 1004, 1009, 1147), (1175, 1129, 1015, 1131), (1083, 1002, 1012, 1084), (1174, 1128, 1014, 1119), (1172, 1139, 1016, 1106), (1104, 1003, 1011, 1118), (1224, 1232, 1017, 1146), (1231, 1233, 1018, 1087), (1111, 1005, 1010, 1132), (1226, 1235, 1020, 1117), (1227, 1234, 1019, 1133), (1184, 1178, 1025, 1088), (1088, 1025, 1026, 1086), (1190, 1177, 1023, 1130), (1130, 1023, 1024, 1137), (1188, 1176, 1021, 1116), (1116, 1021, 1022, 1115), (1191, 1179, 1027, 1125), (1125, 1027, 1028, 1124), (1087, 1018, 1031, 1078), (1133, 1019, 1030, 1136), (1117, 1020, 1029, 1114), (1146, 1017, 1032, 1166), (1142, 1145, 1033, 1109), (1203, 1195, 1036, 1120), (1201, 1194, 1035, 1108), (1120, 1036, 1040, 1102), (1173, 1168, 1039, 1097), (1156, 1169, 1038, 1103), (1108, 1035, 1041, 1096), (1229, 1239, 1042, 1095), (1225, 1238, 1043, 1155), (1189, 1180, 1044, 1154), (1154, 1044, 1045, 1141), (1186, 1181, 1046, 1094), (1094, 1046, 1047, 1093), (1155, 1043, 1048, 1140), (1095, 1042, 1049, 1092), (1230, 1237, 1067, 1074), (1164, 1079, 1055, 1167), (1160, 1065, 1064, 1161), (1159, 1066, 1051, 1144), (1110, 1057, 1060, 1158), (1074, 1067, 1050, 1077), (1185, 1183, 1053, 1075), (1187, 1182, 1065, 1160), (1199, 1193, 1056, 1080), (1135, 1170, 1063, 1072), (1157, 1171, 1062, 1162), (1123, 1082, 1059, 1151), (1075, 1053, 1052, 1076), (1198, 1192, 1059, 1082), (1228, 1236, 1066, 1159), (1162, 1062, 1054, 1163), (1080, 1056, 1061, 1073), (1113, 1150, 1008, 1163), (1131, 1015, 1007, 1127), (1119, 1014, 1008, 1150), (1085, 1013, 1071, 1089), (1097, 1039, 1068, 1152), (1103, 1038, 1037, 1148), (1072, 1063, 1070, 1090), (1143, 1152, 1068, 1126), (1122, 1091, 1069, 1149), (1165, 1090, 1070, 1153), (1171, 1134, 1085, 1062), (1057, 1083, 1084, 1060), (1236, 1231, 1087, 1066), (1182, 1184, 1088, 1065), (1065, 1088, 1086, 1064), (1066, 1087, 1078, 1051), (1232, 1230, 1074, 1017), (1099, 1034, 1079, 1164), (1017, 1074, 1077, 1032), (1179, 1185, 1075, 1027), (1207, 1199, 1080, 1004), (1139, 1135, 1072, 1016), (1121, 998, 1082, 1123), (1027, 1075, 1076, 1028), (1206, 1198, 1082, 998), (1004, 1080, 1073, 1009), (1062, 1085, 1089, 1054), (1016, 1072, 1090, 1006), (1148, 1037, 1091, 1122), (1107, 1006, 1090, 1165), (1206, 1203, 1120, 1002), (1194, 1196, 1104, 1035), (1091, 1165, 1153, 1069), (1235, 1228, 1159, 1020), (1038, 1106, 1107, 1037), (1170, 1175, 1131, 1063), (1145, 1112, 1105, 1033), (1153, 1143, 1126, 1069), (1039, 1119, 1150, 1068), (1013, 1103, 1148, 1071), (1025, 1094, 1093, 1026), (1089, 1122, 1149, 1054), (1071, 1148, 1122, 1089), (1044, 1116, 1115, 1045), (1126, 1068, 1150, 1113), (1014, 1162, 1163, 1008), (1079, 1123, 1151, 1055), (1067, 1133, 1136, 1050), (1239, 1224, 1146, 1042), (1035, 1104, 1118, 1041), (1168, 1174, 1119, 1039), (1180, 1188, 1116, 1044), (1056, 1111, 1132, 1061), (1138, 1156, 1103, 1013), (1021, 1160, 1161, 1022), (1233, 1229, 1095, 1018), (1002, 1120, 1102, 1012), (1178, 1186, 1094, 1025), (1043, 1117, 1114, 1048), (1081, 1164, 1167, 1058), (1167, 1055, 1145, 1142), (1034, 1121, 1123, 1079), (1151, 1059, 1100, 1112), (1238, 1226, 1117, 1043), (1176, 1187, 1160, 1021), (1183, 1190, 1130, 1053), (1018, 1095, 1092, 1031), (1055, 1151, 1112, 1145), (1069, 1126, 1113, 1149), (1036, 1098, 1147, 1040), (1005, 1108, 1096, 1010), (1149, 1113, 1163, 1054), (1169, 1172, 1106, 1038), (1000, 1099, 1164, 1081), (1093, 1047, 1169, 1156), (1020, 1159, 1144, 1029), (1128, 1157, 1162, 1014), (1003, 1110, 1158, 1011), (1237, 1227, 1133, 1067), (1127, 1007, 1152, 1143), (1063, 1131, 1127, 1070), (1192, 1197, 1100, 1059), (1193, 1202, 1111, 1056), (1076, 1052, 1170, 1135), (1070, 1127, 1143, 1153), (1037, 1107, 1165, 1091), (1181, 1191, 1125, 1046), (1026, 1093, 1156, 1138), (1053, 1130, 1137, 1052), (1129, 1173, 1097, 1015), (1015, 1097, 1152, 1007), (1045, 1115, 1174, 1168), (1205, 1201, 1108, 1005), (1086, 1026, 1138, 1134), (1058, 1167, 1142, 1101), (1195, 1200, 1098, 1036), (1019, 1155, 1140, 1030), (1101, 1142, 1109, 1001), (1042, 1146, 1166, 1049), (1234, 1225, 1155, 1019), (1023, 1154, 1141, 1024), (1052, 1137, 1175, 1170), (1115, 1022, 1128, 1174), (1177, 1189, 1154, 1023), (1141, 1045, 1168, 1173), (1046, 1125, 1124, 1047), (1047, 1124, 1172, 1169), (1161, 1064, 1171, 1157), (1137, 1024, 1129, 1175), (1064, 1086, 1134, 1171), (1024, 1141, 1173, 1129), (1124, 1028, 1139, 1172), (1028, 1076, 1135, 1139), (1022, 1161, 1157, 1128), (1078, 1031, 1178, 1184), (1136, 1030, 1177, 1190), (1114, 1029, 1176, 1188), (1166, 1032, 1179, 1191), (1140, 1048, 1180, 1189), (1092, 1049, 1181, 1186), (1077, 1050, 1183, 1185), (1144, 1051, 1182, 1187), (1051, 1078, 1184, 1182), (1032, 1077, 1185, 1179), (1048, 1114, 1188, 1180), (1031, 1092, 1186, 1178), (1029, 1144, 1187, 1176), (1050, 1136, 1190, 1183), (1049, 1166, 1191, 1181), (1030, 1140, 1189, 1177), (1101, 1001, 1205, 1202), (1058, 1101, 1202, 1193), (1034, 1099, 1200, 1195), (1083, 1057, 1192, 1198), (1105, 999, 1204, 1196), (1002, 1083, 1198, 1206), (1109, 1033, 1194, 1201), (1081, 1058, 1193, 1199), (1033, 1105, 1196, 1194), (1110, 1003, 1204, 1197), (998, 1121, 1203, 1206), (1000, 1081, 1199, 1207), (1099, 1000, 1207, 1200), (1121, 1034, 1195, 1203), (1057, 1110, 1197, 1192), (1001, 1109, 1201, 1205), (1147, 1009, 1211, 1223), (1084, 1012, 1210, 1216), (1118, 1011, 1208, 1221), (1132, 1010, 1209, 1220), (1102, 1040, 1212, 1218), (1096, 1041, 1213, 1222), (1073, 1061, 1214, 1217), (1158, 1060, 1215, 1219), (1060, 1084, 1216, 1215), (1009, 1073, 1217, 1211), (1011, 1158, 1219, 1208), (1040, 1147, 1223, 1212), (1012, 1102, 1218, 1210), (1041, 1118, 1221, 1213), (1061, 1132, 1220, 1214), (1010, 1096, 1222, 1209), (1213, 1221, 1226, 1238), (1215, 1216, 1231, 1236), (1210, 1218, 1229, 1233), (1209, 1222, 1225, 1234), (1221, 1208, 1235, 1226), (1222, 1213, 1238, 1225), (1216, 1210, 1233, 1231), (1214, 1220, 1227, 1237), (1211, 1217, 1230, 1232), (1220, 1209, 1234, 1227), (1223, 1211, 1232, 1224), (1218, 1212, 1239, 1229), (1219, 1215, 1236, 1228), (1208, 1219, 1228, 1235), (1212, 1223, 1224, 1239), (1217, 1214, 1237, 1230), (1266, 964, 1240, 1306), (1354, 1353, 1243, 961), (1343, 1345, 1240, 964), (954, 1257, 1256, 956), (1415, 1424, 1257, 954), (951, 1254, 1259, 969), (961, 1243, 1260, 967), (1430, 1436, 1261, 973), (1399, 1364, 1255, 952), (952, 1255, 1254, 951), (973, 1261, 1253, 949), (1334, 958, 1252, 1333), (912, 1249, 1250, 913), (911, 1248, 1251, 920), (889, 1242, 1247, 902), (1416, 1365, 1249, 912), (898, 1245, 1244, 894), (913, 1250, 1246, 905), (1264, 894, 1244, 1307), (1303, 928, 1258, 1332), (1432, 1437, 1248, 911), (1379, 1425, 1245, 898), (1398, 1366, 1282, 971), (918, 1274, 1273, 919), (896, 1296, 1297, 892), (962, 1271, 1270, 966), (937, 1278, 1317, 942), (1337, 1347, 1310, 884), (1267, 955, 1286, 1331), (971, 1282, 1268, 970), (927, 1300, 1329, 934), (1431, 1438, 1283, 972), (938, 1279, 1316, 939), (930, 1265, 1264, 928), (1414, 1426, 1287, 953), (890, 1312, 1294, 900), (888, 1263, 1325, 903), (908, 1275, 1272, 923), (1252, 1306, 1298, 924), (1434, 1368, 1322, 909), (1335, 957, 1289, 1326), (1435, 1439, 1275, 908), (899, 1293, 1292, 895), (953, 1287, 1286, 955), (1419, 1367, 1274, 918), (1418, 1442, 1323, 916), (972, 1283, 1288, 950), (897, 1302, 1303, 893), (1407, 1352, 1312, 890), (891, 1284, 1308, 901), (1378, 1427, 1296, 896), (910, 1321, 1290, 921), (1289, 1331, 1292, 929), (1262, 884, 1310, 1330), (917, 1276, 1324, 904), (970, 1268, 1269, 968), (1258, 1307, 1267, 957), (925, 1262, 1330, 1313), (1301, 925, 1313, 1327), (919, 1273, 1295, 907), (939, 1316, 1280, 933), (916, 1323, 1276, 917), (958, 1266, 1306, 1252), (1256, 1332, 1335, 956), (1412, 1421, 1265, 930), (914, 1320, 1291, 915), (1417, 1440, 1320, 914), (1355, 1386, 1299, 926), (1403, 1387, 1263, 888), (928, 1264, 1307, 1258), (909, 1322, 1277, 922), (1413, 1423, 1314, 931), (1396, 1441, 1279, 938), (931, 1314, 1315, 929), (1429, 1369, 1278, 937), (1313, 1330, 1266, 958), (957, 1267, 1331, 1289), (936, 1319, 1304, 943), (926, 1299, 1281, 935), (1376, 1420, 1293, 899), (886, 1301, 1327, 1311), (1377, 1422, 1302, 897), (915, 1291, 1309, 906), (963, 1334, 1333, 1241), (956, 1335, 1326, 1297), (941, 1305, 1328, 932), (893, 1303, 1332, 1256), (1241, 1333, 1285, 887), (1433, 1370, 1321, 910), (1404, 1384, 1300, 927), (1397, 1443, 1318, 940), (1311, 1327, 1334, 963), (1428, 1371, 1319, 936), (1406, 1385, 1284, 891), (940, 1318, 1305, 941), (1297, 1326, 1315, 892), (1301, 886, 1336, 1351), (1241, 887, 1338, 1344), (1298, 885, 1339, 1349), (1401, 1405, 1339, 1345), (1262, 925, 1340, 1348), (1285, 924, 1341, 1350), (1311, 963, 1342, 1346), (1400, 1402, 1343, 1347), (963, 1241, 1344, 1342), (1402, 1401, 1345, 1343), (1403, 1400, 1347, 1337), (886, 1311, 1346, 1336), (924, 1298, 1349, 1341), (884, 1262, 1348, 1337), (925, 1301, 1351, 1340), (887, 1285, 1350, 1338), (1340, 1351, 1384, 1404), (1344, 1338, 1406, 1353), (1338, 1350, 1385, 1406), (1358, 1409, 1423, 1413), (1246, 968, 1359, 1362), (1388, 1408, 1420, 1376), (1411, 1356, 1412, 1422), (1337, 1348, 1387, 1403), (888, 1271, 1400, 1403), (968, 1269, 1363, 1359), (933, 1280, 1410, 1356), (1342, 1344, 1353, 1354), (1336, 1346, 1352, 1407), (1350, 1341, 1355, 1385), (969, 1259, 1360, 1357), (1349, 1339, 1405, 1386), (1346, 1342, 1354, 1352), (1242, 889, 1405, 1401), (1325, 934, 1393, 1381), (1348, 1340, 1404, 1387), (1351, 1336, 1407, 1384), (1361, 1357, 1415, 1427), (962, 1242, 1401, 1402), (1409, 1391, 1378, 1423), (966, 1270, 1444, 1395), (1359, 1363, 1426, 1414), (1341, 1349, 1386, 1355), (1281, 902, 1375, 1382), (1360, 1390, 1377, 1424), (1271, 962, 1402, 1400), (1363, 1388, 1376, 1426), (1391, 1361, 1427, 1378), (1410, 1389, 1379, 1421), (1362, 1359, 1414, 1425), (1324, 932, 1358, 1408), (1356, 1410, 1421, 1412), (1389, 1362, 1425, 1379), (1295, 969, 1357, 1361), (1308, 935, 1394, 1380), (1408, 1358, 1413, 1420), (1394, 1382, 1369, 1429), (1357, 1360, 1424, 1415), (1329, 900, 1372, 1383), (932, 1328, 1409, 1358), (1373, 1381, 1368, 1434), (1390, 1411, 1422, 1377), (905, 1246, 1362, 1389), (907, 1295, 1361, 1391), (1269, 904, 1388, 1363), (1280, 905, 1389, 1410), (1392, 1445, 1436, 1430), (1309, 933, 1356, 1411), (950, 1288, 1366, 1398), (906, 1309, 1411, 1390), (934, 1329, 1383, 1393), (1328, 907, 1391, 1409), (904, 1324, 1408, 1388), (1382, 1375, 1432, 1369), (1260, 901, 1374, 1445), (901, 1308, 1380, 1374), (1380, 1394, 1429, 1370), (1381, 1393, 1428, 1368), (1259, 906, 1390, 1360), (920, 1251, 1365, 1416), (1447, 1392, 1430, 1439), (1374, 1380, 1370, 1433), (1383, 1372, 1435, 1371), (967, 1260, 1445, 1392), (1444, 1373, 1434, 1438), (1372, 1447, 1439, 1435), (1446, 1395, 1431, 1437), (1375, 1446, 1437, 1432), (1393, 1383, 1371, 1428), (1445, 1374, 1433, 1436), (1270, 903, 1373, 1444), (935, 1281, 1382, 1394), (1395, 1444, 1438, 1431), (1294, 967, 1392, 1447), (1317, 920, 1416, 1441), (900, 1294, 1447, 1372), (1290, 942, 1396, 1440), (902, 1247, 1446, 1375), (921, 1290, 1440, 1417), (923, 1272, 1367, 1419), (1247, 966, 1395, 1446), (1288, 922, 1418, 1366), (903, 1325, 1381, 1373), (943, 1304, 1443, 1397), (1272, 949, 1399, 1367), (949, 1253, 1364, 1399), (1253, 921, 1417, 1364), (1277, 943, 1397, 1442), (1304, 923, 1419, 1443), (1251, 950, 1398, 1365), (942, 1317, 1441, 1396), (922, 1277, 1442, 1418), (1497, 1492, 1449, 1462), (1456, 1480, 1450, 1463), (1507, 1502, 1452, 1477), (1512, 1476, 1453, 1521), (1457, 1475, 1454, 1481), (1496, 1493, 1454, 1475), (1506, 1474, 1455, 1503), (1518, 1520, 1455, 1474), (1477, 1452, 1493, 1496), (1478, 959, 1475, 1457), (1502, 1508, 1465, 1452), (959, 1478, 1458, 1490), (1501, 981, 1474, 1506), (1516, 1518, 1474, 981), (1517, 979, 1476, 1512), (1452, 1465, 1494, 1493), (945, 1485, 1497, 1468), (1492, 1495, 1472, 1449), (1486, 1456, 1463, 965), (1468, 1497, 1462, 947), (1480, 1460, 1471, 1450), (1493, 1494, 1483, 1454), (1490, 1496, 1475, 959), (1498, 1507, 1477, 978), (1521, 1453, 1482, 1511), (1491, 1459, 1488, 976), (1473, 944, 1469, 1495), (1503, 1455, 1484, 1504), (1481, 1454, 1483, 1461), (1485, 1448, 1492, 1497), (1520, 1519, 1484, 1455), (978, 1477, 1496, 1490), (1515, 980, 1491, 1510), (1489, 946, 1466, 1459), (1516, 981, 1467, 1513), (979, 1478, 1457, 1476), (1448, 1473, 1495, 1492), (1478, 979, 1467, 1458), (1465, 977, 1466, 1494), (1498, 978, 1479, 1509), (1500, 976, 1488, 1505), (1490, 1458, 1479, 978), (1470, 975, 1487, 1460), (1476, 1457, 1481, 1453), (1482, 1461, 1489, 980), (1453, 1481, 1461, 1482), (980, 1489, 1459, 1491), (1451, 1470, 1460, 1480), (1464, 1451, 1480, 1456), (974, 1464, 1456, 1486), (1486, 1505, 1499, 974), (1464, 974, 1499, 1508), (1487, 1509, 1501, 960), (1463, 1504, 1500, 965), (1470, 1451, 1502, 1507), (1471, 1506, 1503, 1450), (1451, 1464, 1508, 1502), (960, 1501, 1506, 1471), (975, 1470, 1507, 1498), (1450, 1503, 1504, 1463), (975, 1498, 1509, 1487), (965, 1500, 1505, 1486), (1472, 1512, 1521, 1449), (944, 1516, 1513, 1469), (1468, 1510, 1514, 945), (944, 1473, 1518, 1516), (1449, 1521, 1511, 1462), (948, 1517, 1512, 1472), (1485, 945, 1514, 1519), (1473, 1448, 1520, 1518), (1469, 1513, 1517, 948), (1448, 1485, 1519, 1520), (947, 1515, 1510, 1468), (1462, 1511, 1515, 947), (1564, 992, 1524, 1561), (1572, 991, 1523, 1568), (1543, 1541, 1527, 994), (1562, 994, 1527, 1560), (1533, 1529, 1525, 996), (1542, 1540, 1524, 992), (1549, 996, 1542, 1555), (987, 1526, 1541, 1543), (996, 1525, 1540, 1542), (1552, 1531, 1545, 985), (1567, 1558, 1532, 1571), (1525, 984, 1550, 1540), (1532, 993, 1550, 1530), (1576, 997, 1551, 1554), (1526, 995, 1551, 1541), (1539, 1530, 1534, 1536), (1575, 982, 1553, 1569), (1523, 1560, 1565, 988), (1547, 1572, 1568, 1528), (1570, 1536, 1534, 1529), (1566, 1538, 1535, 1559), (1574, 1557, 1579, 1545), (1557, 1537, 1533, 1579), (1522, 1528, 1546, 989), (1556, 1578, 1535, 1538), (1571, 1532, 1530, 1539), (983, 1544, 1531, 1552), (990, 1547, 1528, 1522), (991, 1562, 1560, 1523), (1537, 1570, 1529, 1533), (1547, 990, 1563, 1558), (995, 1526, 1570, 1537), (1576, 1556, 1538, 997), (989, 1564, 1561, 1522), (1565, 997, 1538, 1566), (1544, 1575, 1569, 1531), (1543, 1539, 1536, 987), (1573, 1566, 1559, 1546), (1577, 995, 1537, 1557), (1526, 987, 1536, 1570), (1546, 1559, 1564, 989), (1562, 1567, 1571, 994), (1528, 1568, 1573, 1546), (1531, 1569, 1574, 1545), (1552, 1555, 1548, 983), (994, 1571, 1539, 1543), (982, 1575, 1556, 1576), (1572, 1547, 1558, 1567), (1522, 1561, 1563, 990), (1545, 1579, 1549, 985), (982, 1576, 1554, 1553), (986, 1577, 1557, 1574), (985, 1549, 1555, 1552), (988, 1565, 1566, 1573), (991, 1572, 1567, 1562), (1553, 1554, 1577, 986), (1544, 983, 1548, 1578), (1575, 1544, 1578, 1556)])
me_plane_004.polygons.foreach_set('use_smooth', [1, 1, 1, 1, 1, 1, 1, 1, 1, 1, 1, 1, 1, 1, 1, 1, 1, 1, 1, 1, 1, 1, 1, 1, 1, 1, 1, 1, 1, 1, 1, 1, 1, 1, 1, 1, 1, 1, 1, 1, 1, 1, 1, 1, 1, 1, 1, 1, 1, 1, 1, 1, 1, 1, 1, 1, 1, 1, 1, 1, 1, 1, 1, 1, 1, 1, 1, 1, 1, 1, 1, 1, 1, 1, 1, 1, 1, 1, 1, 1, 1, 1, 1, 1, 1, 1, 1, 1, 1, 1, 1, 1, 1, 1, 1, 1, 1, 1, 1, 1, 1, 1, 1, 1, 1, 1, 1, 1, 1, 1, 1, 1, 1, 1, 1, 1, 1, 1, 1, 1, 1, 1, 1, 1, 1, 1, 1, 1, 1, 1, 1, 1, 1, 1, 1, 1, 1, 1, 1, 1, 1, 1, 1, 1, 1, 1, 1, 1, 1, 1, 1, 1, 1, 1, 1, 1, 1, 1, 1, 1, 1, 1, 1, 1, 1, 1, 1, 1, 1, 1, 1, 1, 1, 1, 1, 1, 1, 1, 1, 1, 1, 1, 1, 1, 1, 1, 1, 1, 1, 1, 1, 1, 1, 1, 1, 1, 1, 1, 1, 1, 1, 1, 1, 1, 1, 1, 1, 1, 1, 1, 1, 1, 1, 1, 1, 1, 1, 1, 1, 1, 1, 1, 1, 1, 1, 1, 1, 1, 1, 1, 1, 1, 1, 1, 1, 1, 1, 1, 1, 1, 1, 1, 1, 1, 1, 1, 1, 1, 1, 1, 1, 1, 1, 1, 1, 1, 1, 1, 1, 1, 1, 1, 1, 1, 1, 1, 1, 1, 1, 1, 1, 1, 1, 1, 1, 1, 1, 1, 1, 1, 1, 1, 1, 1, 1, 1, 1, 1, 1, 1, 1, 1, 1, 1, 1, 1, 1, 1, 1, 1, 1, 1, 1, 1, 1, 1, 1, 1, 1, 1, 1, 1, 1, 1, 1, 1, 1, 1, 1, 1, 1, 1, 1, 1, 1, 1, 1, 1, 1, 1, 1, 1, 1, 1, 1, 1, 1, 1, 1, 1, 1, 1, 1, 1, 1, 1, 1, 1, 1, 1, 1, 1, 1, 1, 1, 1, 1, 1, 1, 1, 1, 1, 1, 1, 1, 1, 1, 1, 1, 1, 1, 1, 1, 1, 1, 1, 1, 1, 1, 1, 1, 1, 1, 1, 1, 1, 1, 1, 1, 1, 1, 1, 1, 1, 1, 1, 1, 1, 1, 1, 1, 1, 1, 1, 1, 1, 1, 1, 1, 1, 1, 1, 1, 1, 1, 1, 1, 1, 1, 1, 1, 1, 1, 1, 1, 1, 1, 1, 1, 1, 1, 1, 1, 1, 1, 1, 1, 1, 1, 1, 1, 1, 1, 1, 1, 1, 1, 1, 1, 1, 1, 1, 1, 1, 1, 1, 1, 1, 1, 1, 1, 1, 1, 1, 1, 1, 1, 1, 1, 1, 1, 1, 1, 1, 1, 1, 1, 1, 1, 1, 1, 1, 1, 1, 1, 1, 1, 1, 1, 1, 1, 1, 1, 1, 1, 1, 1, 1, 1, 1, 1, 1, 1, 1, 1, 1, 1, 1, 1, 1, 1, 1, 1, 1, 1, 1, 1, 1, 1, 1, 1, 1, 1, 1, 1, 1, 1, 1, 1, 1, 1, 1, 1, 1, 1, 1, 1, 1, 1, 1, 1, 1, 1, 1, 1, 1, 1, 1, 1, 1, 1, 1, 1, 1, 1, 1, 1, 1, 1, 1, 1, 1, 1, 1, 1, 1, 1, 1, 1, 1, 1, 1, 1, 1, 1, 1, 1, 1, 1, 1, 1, 1, 1, 1, 1, 1, 1, 1, 1, 1, 1, 1, 1, 1, 1, 1, 1, 1, 1, 1, 1, 1, 1, 1, 1, 1, 1, 1, 1, 1, 1, 1, 1, 1, 1, 1, 1, 1, 1, 1, 1, 1, 1, 1, 1, 1, 1, 1, 1, 1, 1, 1, 1, 1, 1, 1, 1, 1, 1, 1, 1, 1, 1, 1, 1, 1, 1, 1, 1, 1, 1, 1, 1, 1, 1, 1, 1, 1, 1, 1, 1, 1, 1, 1, 1, 1, 1, 1, 1, 1, 1, 1, 1, 1, 1, 1, 1, 1, 1, 1, 1, 1, 1, 1, 1, 1, 1, 1, 1, 1, 1, 1, 1, 1, 1, 1, 1, 1, 1, 1, 1, 1, 1, 1, 1, 1, 1, 1, 1, 1, 1, 1, 1, 1, 1, 1, 1, 1, 1, 1, 1, 1, 1, 1, 1, 1, 1, 1, 1, 1, 1, 1, 1, 1, 1, 1, 0, 0, 0, 0, 0, 0, 0, 0, 0, 0, 0, 0, 0, 0, 0, 0, 0, 0, 0, 0, 0, 0, 0, 0, 0, 0, 0, 0, 0, 0, 0, 0, 0, 0, 0, 0, 0, 0, 0, 0, 0, 0, 0, 0, 0, 0, 0, 0, 0, 0, 0, 0, 0, 0, 0, 0, 0, 0, 0, 0, 0, 0, 0, 0, 0, 0, 0, 0, 0, 0, 0, 0, 0, 0, 0, 0, 0, 0, 0, 0, 0, 0, 0, 0, 0, 0, 0, 0, 0, 0, 0, 0, 0, 0, 0, 0, 0, 0, 0, 0, 0, 0, 0, 0, 0, 0, 0, 0, 0, 0, 0, 0, 0, 0, 1, 1, 1, 1, 1, 1, 1, 1, 1, 1, 1, 1, 1, 1, 1, 1, 1, 1, 1, 1, 1, 1, 1, 1, 1, 1, 1, 1, 1, 1, 1, 1, 1, 1, 1, 1, 1, 1, 1, 1, 1, 1, 1, 1, 1, 1, 1, 1, 1, 1, 1, 1, 1, 1, 1, 1, 1, 1, 1, 1, 1, 1, 1, 1, 1, 1, 1, 1, 1, 1, 1, 1, 1, 1, 1, 1, 1, 1, 1, 1, 1, 1, 1, 1, 1, 1, 1, 1, 1, 1, 1, 1, 1, 1, 1, 1, 1, 1, 1, 1, 1, 1, 1, 1, 1, 1, 1, 1, 1, 1, 1, 1, 1, 1, 1, 1, 1, 1, 1, 1, 1, 1, 1, 1, 1, 1, 1, 1, 1, 1, 1, 1, 1, 1, 1, 1, 1, 1, 1, 1, 1, 1, 1, 1, 1, 1, 1, 1, 1, 1, 1, 1, 1, 1, 1, 1, 1, 1, 1, 1, 1, 1, 1, 1, 1, 1, 1, 1, 1, 1, 1, 1, 1, 1, 1, 1, 1, 1, 1, 1, 1, 1, 1, 1, 1, 1, 1, 1, 1, 1, 1, 1, 1, 1, 1, 1, 1, 1, 1, 1, 1, 1, 1, 1, 1, 1, 1, 1, 1, 1, 1, 1, 1, 1, 1, 1, 1, 1, 1, 1, 1, 1, 1, 1, 1, 1, 1, 1, 1, 1, 1, 1, 1, 1, 1, 1, 1, 1, 1, 1, 1, 1, 1, 1, 1, 1, 1, 1, 1, 1, 1, 1, 1, 1, 1, 1, 1, 1, 1, 1, 1, 1, 1, 1, 1, 1, 1, 1, 1, 1, 1, 1, 1, 1, 1, 1, 1, 1, 1, 1, 1, 1, 1, 1, 1, 1, 1, 1, 1, 1, 1, 1, 1, 1, 1, 1, 1, 1, 1, 1, 1, 1, 1, 1, 1, 1, 1, 1, 1, 1, 1, 1, 1, 1, 1, 1, 1, 1, 1, 1, 1, 1, 1, 1, 1, 1, 1, 1, 1, 1, 1, 1, 1, 1, 1, 1, 1, 1, 1, 1, 1, 1, 1, 1, 1, 1, 1, 1, 1, 1, 1, 1, 1, 1, 1, 1, 1, 1, 1, 1, 1, 1, 1, 1, 1, 1, 1, 1, 1, 1, 1, 1, 1, 1, 1, 1, 1, 1, 1, 1, 1, 1, 1, 1, 1, 1, 1, 1, 1, 1, 1, 1, 1, 1, 1, 1, 1, 1, 1, 1, 1, 1, 1, 1, 1, 1, 1, 1, 1, 1, 1, 1, 1, 1, 1, 1, 1, 1, 1, 1, 1, 1, 1, 1, 1, 1, 1, 1, 1, 1, 1, 1, 1, 1, 1, 1, 1, 1, 1, 1, 1, 1, 1, 1, 1, 1, 1, 1, 1, 1, 1, 1, 1, 1, 1, 1, 1, 1, 1, 1, 1, 1, 1, 1, 1, 1, 1, 1, 1, 1, 1, 1, 1, 1, 1, 1, 1, 1, 1, 1, 1, 1, 1, 1, 1, 1, 1, 1, 1, 1, 1, 1, 1, 1, 1, 1, 1, 1, 1, 1, 1, 1, 1, 1, 1, 1, 1, 1, 1, 1, 1, 1, 1, 1, 1, 1, 1, 1, 1, 1, 1, 1, 1, 1, 1, 1, 1, 1, 1, 1, 1, 1, 1, 1, 1, 1, 1, 1, 1, 1, 1, 1, 1, 1, 1, 1, 1, 1, 1, 1, 1, 1, 1, 1, 1, 1, 1, 1, 1, 1, 1, 1, 1, 1, 1, 1, 1, 1, 1, 1, 1, 1, 1, 1, 1, 1, 1, 1, 1, 1, 1, 1, 1, 1, 1, 1, 1, 1, 1, 1, 1, 1, 1, 1, 1, 1, 1, 1, 1, 1, 1, 1, 1, 1, 1, 1, 1, 1, 1, 1, 1, 1, 1, 1, 1, 1, 1, 1, 1, 1, 1, 1, 1, 1, 1, 1, 1, 1, 1, 1, 1, 1, 1, 1, 1, 1, 1, 1, 1, 1, 1, 1, 1, 1, 1, 1, 1, 1, 1, 1, 1, 1, 1, 1, 1, 1, 1, 1, 1, 1, 1, 1, 1, 1, 1, 1, 1, 1, 1, 1, 1, 1, 1, 1, 1, 1, 1, 1, 1, 1, 1, 1, 1, 1, 1, 1, 1, 1])
me_plane_004.materials.append(mat_1013_simple)
me_plane_004.use_remesh_preserve_volume = False
me_plane_004.use_remesh_preserve_attributes = False
me_plane_004.use_mirror_vertex_groups = False
me_plane_004.update()

# ---- objects
ob_plane = bpy.data.objects.new('Plane', me_plane_004)

# ---- transforms, parenting, visibility, modifiers, constraints
ob_plane.location = (2.873, -0.9778, 0.2053)
ob_plane.rotation_euler = (0.0, -0.0, -6.283)
ob_plane.lineart.crease_threshold = 0.0

# ---- collection membership
col_collection_1.objects.link(ob_plane)

# ---- scene / render settings (as saved in the file)
scene.frame_start = 1; scene.frame_end = 250; scene.frame_set(0)
scene.render.engine = 'CYCLES'
scene.render.image_settings.compression = 100
scene.render.resolution_percentage = 50
scene.render.dither_intensity = 0.0
scene.render.film_transparent = True
scene.render.bake_margin = 2
scene.render.bake_bias = 0.0
scene.cycles.feature_set = 'EXPERIMENTAL'
scene.cycles.use_denoising = False
scene.cycles.samples = 2000
scene.cycles.sampling_pattern = 'TABULATED_SOBOL'
scene.cycles.light_sampling_threshold = 0.0
scene.cycles.use_adaptive_sampling = False
scene.cycles.use_light_tree = False
scene.cycles.caustics_reflective = False
scene.cycles.caustics_refractive = False
scene.cycles.blur_glossy = 0.0
scene.cycles.max_bounces = 128
scene.cycles.diffuse_bounces = 128
scene.cycles.glossy_bounces = 128
scene.cycles.transmission_bounces = 128
scene.cycles.volume_bounces = 1
scene.cycles.transparent_max_bounces = 128
scene.cycles.pixel_filter_type = 'GAUSSIAN'
scene.cycles.sample_clamp_indirect = 0.0
scene.view_settings.view_transform = 'Standard'
bpy.context.view_layer.update()

# ---- added for rendering (the .blend has no active camera): camera
cam_auto = bpy.data.cameras.new('AutoCamera')
cam_auto.lens = 50.0
cam_auto.sensor_width = 36.0
cam_auto.clip_end = 1000.0
ob_auto_camera = bpy.data.objects.new('AutoCamera', cam_auto)
scene.collection.objects.link(ob_auto_camera)
ob_auto_camera.location = (3.75685, -2.06605, 1.15)
ob_auto_camera.rotation_euler = (1.09748, -7.21219e-08, 0.694738)
scene.camera = ob_auto_camera
bpy.context.view_layer.update()
